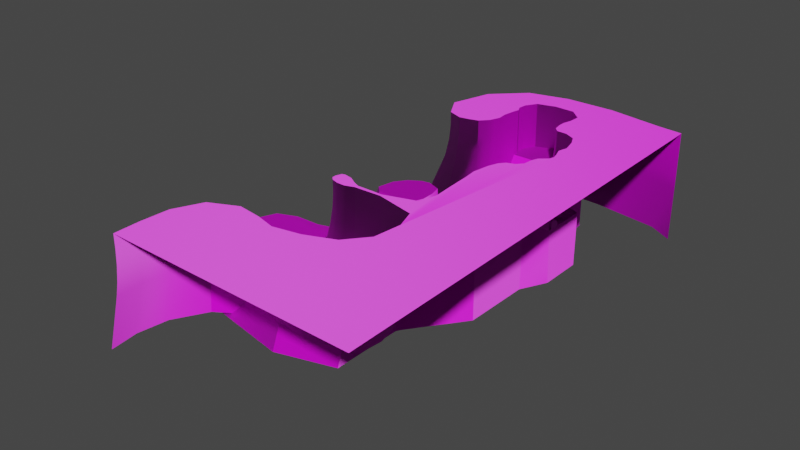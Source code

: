# Source: Whitebox.blend  (saved by Blender 3.6.11; exported with 4.5.12 LTS)
import bpy
from mathutils import Matrix  # noqa: F401  (used for matrix-valued properties, if any)

bpy.ops.wm.read_factory_settings(use_empty=True)
scene = bpy.context.scene
scene.name = 'Scene'

# ---- collections
col_collection = bpy.data.collections.new('Collection'); scene.collection.children.link(col_collection)

# ---- images (referenced by path relative to the original .blend; pixels are not part of the script)
import os
ASSET_DIR = os.environ.get("B2B_ASSET_DIR", "")  # directory of the original .blend (textures are referenced by path, not embedded)
HERE = os.path.dirname(os.path.abspath(__file__))  # packed textures are extracted next to this script under _unpacked/

def load_image(name, relpath, width, height, colorspace="sRGB"):
    """Load a texture the original file referenced (path relative to the .blend, or extracted next to this script)."""
    p = next((c for c in (os.path.join(HERE, relpath), os.path.join(ASSET_DIR, relpath)) if relpath and os.path.exists(c)), "")
    if p:
        img = bpy.data.images.load(p, check_existing=True)
        img.name = name
    else:  # same state as the original file: an image datablock whose file is absent (Cycles renders it pink)
        img = bpy.data.images.new(name, width, height)
        img.source = "FILE"
        img.filepath = "//" + (relpath or name)
    img.colorspace_settings.name = colorspace
    return img
img_diffusecolor_texture = load_image('DiffuseColor_Texture', 'Pavement/color_map.jpg', 1024, 1024, 'sRGB')
img_normalmap_texture = load_image('NormalMap_Texture', 'Pavement/normal_map_opengl.jpg', 1024, 1024, 'Non-Color')

# ---- materials (node trees are filled in below, after node groups)
mat_pavement = bpy.data.materials.new('Pavement')
mat_pavement.use_transparent_shadow = False
mat_pavement.diffuse_color = (1.0, 1.0, 1.0, 1.0)
mat_pavement.roughness = 0.5528

# ---- node groups
ng_auto_smooth = bpy.data.node_groups.new('Auto Smooth', 'GeometryNodeTree')
_s = ng_auto_smooth.interface.new_socket(name='Geometry', in_out='OUTPUT', socket_type='NodeSocketGeometry')
_s = ng_auto_smooth.interface.new_socket(name='Geometry', in_out='INPUT', socket_type='NodeSocketGeometry')
_s = ng_auto_smooth.interface.new_socket(name='Angle', in_out='INPUT', socket_type='NodeSocketFloat')
_s.subtype = 'ANGLE'
_s.min_value = 0.0
_s.max_value = 3.142
ng_auto_smooth.is_modifier = True
_N = ng_auto_smooth.nodes; _L = ng_auto_smooth.links
n0 = _N.new('NodeGroupOutput'); n0.name = 'Group Output'; n0.location = (480, -100)
n1 = _N.new('NodeGroupInput'); n1.name = 'Group Input'; n1.location = (-420, -300)
n2 = _N.new('NodeGroupInput'); n2.name = 'Group Input.001'; n2.location = (-60, -100)
n3 = _N.new('GeometryNodeSetShadeSmooth'); n3.name = 'Set Shade Smooth'; n3.location = (120, -100)
n3.domain = 'EDGE'
n4 = _N.new('GeometryNodeSetShadeSmooth'); n4.name = 'Set Shade Smooth.001'; n4.location = (300, -100)
n5 = _N.new('GeometryNodeInputMeshEdgeAngle'); n5.name = 'Edge Angle'; n5.location = (-420, -220)
n6 = _N.new('GeometryNodeInputEdgeSmooth'); n6.name = 'Is Edge Smooth'; n6.location = (-60, -160)
n7 = _N.new('GeometryNodeInputShadeSmooth'); n7.name = 'Is Face Smooth'; n7.location = (-240, -340)
n8 = _N.new('FunctionNodeBooleanMath'); n8.name = 'Boolean Math'; n8.location = (-60, -220)
n9 = _N.new('FunctionNodeCompare'); n9.name = 'Compare'; n9.location = (-240, -180)
n9.operation = 'LESS_EQUAL'
_L.new(n5.outputs[0], n9.inputs[0])
_L.new(n4.outputs[0], n0.inputs[0])
_L.new(n1.outputs[1], n9.inputs[1])
_L.new(n9.outputs[0], n8.inputs[0])
_L.new(n7.outputs[0], n8.inputs[1])
_L.new(n2.outputs[0], n3.inputs[0])
_L.new(n6.outputs[0], n3.inputs[1])
_L.new(n3.outputs[0], n4.inputs[0])
_L.new(n8.outputs[0], n3.inputs[2])
n0.is_active_output = True

# ---- material node trees
mat_pavement.use_nodes = True; mat_pavement.node_tree.nodes.clear()
_N = mat_pavement.node_tree.nodes; _L = mat_pavement.node_tree.links
n0 = _N.new('ShaderNodeBsdfPrincipled'); n0.name = 'Principled BSDF'; n0.location = (10, 300)
n0.distribution = 'GGX'
n0.subsurface_method = 'RANDOM_WALK_SKIN'
n0.inputs[2].default_value = 0.5528
n0.inputs[3].default_value = 1.45
n0.inputs[27].default_value = (0.0, 0.0, 0.0, 1.0)
n0.inputs[28].default_value = 1.0
n1 = _N.new('ShaderNodeOutputMaterial'); n1.name = 'Material Output'; n1.location = (300, 300)
n2 = _N.new('ShaderNodeNormalMap'); n2.name = 'Normal Map'; n2.location = (-300, -300)
n2.label = 'Normal/Map'
n3 = _N.new('ShaderNodeTexImage'); n3.name = 'Image Texture'; n3.location = (-300, 600)
n3.image = img_diffusecolor_texture
n4 = _N.new('ShaderNodeTexImage'); n4.name = 'Image Texture.001'; n4.location = (-600, -900)
n4.image = img_normalmap_texture
_L.new(n0.outputs[0], n1.inputs[0])
_L.new(n2.outputs[0], n0.inputs[5])
_L.new(n3.outputs[0], n0.inputs[0])
_L.new(n4.outputs[0], n2.inputs[1])
n1.is_active_output = True

# ---- world
world_world = bpy.data.worlds.new('World'); scene.world = world_world
world_world.use_nodes = True; world_world.node_tree.nodes.clear()
_N = world_world.node_tree.nodes; _L = world_world.node_tree.links
n0 = _N.new('ShaderNodeOutputWorld'); n0.name = 'World Output'; n0.location = (300, 300)
n1 = _N.new('ShaderNodeBackground'); n1.name = 'Background'; n1.location = (10, 300)
n1.inputs[0].default_value = (0.05088, 0.05088, 0.05088, 1.0)
_L.new(n1.outputs[0], n0.inputs[0])
n0.is_active_output = True
world_world.color = (0.05088, 0.05088, 0.05088)
world_world.use_sun_shadow = False
world_world.sun_shadow_jitter_overblur = 0.0

# ---- meshes
me_walls = bpy.data.meshes.new('Walls')
me_walls.from_pydata([(-59.25, -182.6, 0.0), (-41.0, -179.3, 0.0), (-12.03, -190.8, 0.0), (-5.38, -216.3, 0.0), (-4.391, -245.1, 0.0), (-14.63, -271.9, 0.0), (-52.83, -278.1, 0.0), (-92.52, -274.2, 0.0), (-108.0, -258.6, 0.0), (-101.3, -222.3, 0.0), (-83.19, -197.6, 0.0), (-21.28, 82.03, 79.9), (-18.28, 96.07, 79.9), (-25.32, 55.79, 79.9), (-23.53, 33.05, 79.9), (-24.7, 108.7, 79.9), (-22.61, 127.7, 79.9), (-7.523, 152.1, 79.9), (32.29, 163.6, 79.9), (76.86, 162.2, 79.9), (102.1, 138.6, 79.9), (101.0, 113.6, 79.9), (95.97, 94.27, 79.9), (95.4, 80.65, 79.9), (99.12, 59.36, 79.9), (108.9, 49.07, 79.9), (131.2, 47.94, 79.9), (154.2, 36.45, 79.9), (164.8, 15.14, 79.9), (172.3, -15.56, 79.9), (167.1, -36.38, 79.9), (173.7, -55.34, 79.9), (177.0, -68.68, 79.9), (173.8, -79.54, 79.9), (156.8, -94.09, 79.9), (151.6, -108.8, 79.9), (149.4, -130.3, 79.9), (137.8, -143.3, 79.9), (120.9, -149.3, 79.9), (110.3, -161.9, 79.9), (102.9, -183.9, 79.9), (97.15, -221.7, 79.9), (101.0, -253.5, 79.9), (103.9, -296.7, 79.9), (108.1, -347.0, 79.9), (98.89, -387.3, 79.9), (29.3, -409.1, 79.9), (-27.13, -409.2, 79.9), (-43.61, -401.8, 79.9), (-59.85, -391.5, 79.9), (-78.84, -387.4, 79.9), (-85.36, -389.7, 79.9), (-89.72, -401.8, 79.9), (-89.1, -411.1, 79.9), (-81.68, -418.5, 79.9), (-67.3, -423.1, 79.9), (-48.61, -423.6, 79.9), (-28.3, -416.6, 79.9), (30.74, -414.7, 79.9), (117.4, -435.6, 79.9), (-31.86, 10.2, 79.9), (-48.4, -7.826, 79.9), (-68.45, -13.62, 79.9), (-90.82, -17.75, 79.9), (-122.4, -5.595, 79.9), (132.7, -479.4, 79.9), (126.1, -541.6, 79.9), (88.47, -587.8, 79.9), (26.89, -612.8, 79.9), (-32.51, -624.2, 79.9), (-75.43, -612.7, 79.9), (-129.6, -605.0, 79.9), (-189.4, -633.2, 79.9), (-216.7, -693.4, 79.9), (-219.6, -755.7, 79.9), (-218.1, -812.7, 79.9), (-150.6, 43.4, 79.9), (-125.2, 132.3, 79.9), (-58.72, 197.4, 79.9), (28.42, 219.9, 79.9), (135.5, 221.6, 79.9), (255.6, 203.5, 79.9), (310.4, 198.4, 79.9), (327.5, -826.8, 79.9)], [], [(0, 10, 9, 8, 7, 6, 5, 4, 3, 2, 1), (47, 48, 49, 50, 51, 52, 53, 54, 55, 56, 57, 58, 59, 65, 66, 67, 68, 69, 70, 71, 72, 73, 74, 75, 83, 82, 81, 80, 79, 78, 77, 76, 64, 63, 62, 61, 60, 14, 13, 11, 12, 15, 16, 17, 18, 19, 20, 21, 22, 23, 24, 25, 26, 27, 28, 29, 30, 31, 32, 33, 34, 35, 36, 37, 38, 39, 40, 41, 42, 43, 44, 45, 46)])
me_walls.polygons.foreach_set('use_smooth', [True] * 2)
_uv = me_walls.uv_layers.new(name='UVMap')
_uv.uv.foreach_set('vector', [0.902, 0.9019, 0.8908, 0.9163, 0.8739, 0.9263, 0.8502, 0.9282, 0.8412, 0.9173, 0.8412, 0.8917, 0.8477, 0.8677, 0.8655, 0.8628, 0.8838, 0.8653, 0.8997, 0.8712, 0.9052, 0.8904, 0.1179, 0.2624, 0.1072, 0.2669, 0.09661, 0.2733, 0.08434, 0.2756, 0.08019, 0.274, 0.07759, 0.2661, 0.07815, 0.2602, 0.08304, 0.2556, 0.09235, 0.2528, 0.1044, 0.2528, 0.1173, 0.2576, 0.1552, 0.2599, 0.2112, 0.2479, 0.2218, 0.22, 0.2186, 0.1799, 0.1952, 0.1496, 0.156, 0.1325, 0.1181, 0.1242, 0.09029, 0.1309, 0.05533, 0.1349, 0.01739, 0.1158, 0.0008436, 0.07665, 1.036e-08, 0.03661, 0.001955, 1.7e-08, 0.3527, -9.563e-10, 0.3247, 0.6585, 0.2894, 0.6609, 0.2119, 0.6705, 0.1432, 0.6676, 0.08753, 0.6517, 0.0459, 0.6088, 0.03106, 0.5512, 0.04997, 0.5202, 0.07048, 0.5129, 0.08479, 0.5159, 0.09758, 0.52, 0.1079, 0.5319, 0.1129, 0.5467, 0.1113, 0.5613, 0.1135, 0.5782, 0.1152, 0.5873, 0.1109, 0.5953, 0.1119, 0.6075, 0.1212, 0.6234, 0.1466, 0.6315, 0.1752, 0.6313, 0.1918, 0.6166, 0.1916, 0.6005, 0.1887, 0.588, 0.1885, 0.5792, 0.1913, 0.5656, 0.1977, 0.5592, 0.2121, 0.5588, 0.227, 0.5518, 0.2342, 0.5383, 0.2395, 0.5187, 0.2365, 0.5052, 0.2411, 0.4932, 0.2435, 0.4847, 0.2415, 0.4776, 0.2309, 0.468, 0.2278, 0.4584, 0.2267, 0.4446, 0.2195, 0.436, 0.2087, 0.4319, 0.2021, 0.4236, 0.1978, 0.4094, 0.1947, 0.385, 0.1977, 0.3646, 0.2002, 0.3369, 0.2038, 0.3047, 0.1985, 0.2786, 0.1542, 0.2634])
me_walls.materials.append(mat_pavement)
me_walls.update()
me_floor = bpy.data.meshes.new('Floor')
me_floor.from_pydata([(39.61, -593.0, -70.96), (88.56, -30.11, -62.18), (40.02, -476.6, -70.96), (44.2, -468.2, -41.3), (128.5, -352.6, -46.62), (107.5, -46.34, -62.18), (21.47, -343.6, -59.49), (110.2, -48.44, -65.11), (41.14, -286.3, -47.94), (95.26, -45.76, -62.19), (92.5, -48.2, -65.13), (54.08, -145.2, -75.36), (86.35, -44.99, -71.79), (54.08, -144.6, -66.53), (34.51, -152.3, -75.2), (110.8, -37.12, -62.15), (101.2, -27.19, -62.15), (35.08, -153.4, -48.99), (31.59, -167.5, -48.62), (100.1, -52.52, -65.12), (102.3, -49.76, -62.18), (16.23, -144.5, -66.61), (15.96, -144.6, -75.08), (4.374, -149.5, -75.28), (3.978, -149.0, -62.18), (106.8, -106.3, -62.18), (100.2, -123.3, -75.07), (103.9, -13.05, -74.95), (88.19, -13.51, -75.1), (27.48, -118.4, -75.19), (27.53, -97.23, -75.2), (82.06, 0.4089, -66.71), (102.5, -120.7, -71.79), (15.76, -123.6, -75.14), (4.412, -130.4, -75.29), (127.8, -116.4, -62.15), (6.17, -118.5, -75.25), (119.7, -105.2, -62.15), (6.145, -97.4, -75.24), (79.67, 32.97, -21.21), (74.9, 117.3, -20.96), (-68.31, 117.3, -20.91), (-72.07, 32.82, -21.5), (-28.09, -467.3, -41.77), (109.9, -84.73, -54.19), (-14.25, -343.8, -59.55), (119.9, -106.8, -54.49), (141.8, -81.12, -54.2), (4.335, -351.2, -59.52), (-17.92, -349.0, -41.93), (148.1, -84.38, -61.2), (-31.78, -286.5, -48.07), (132.4, -113.8, -61.73), (-28.36, -349.1, -41.91), (126.3, -110.3, -54.6), (118.7, -68.29, -63.46), (-28.94, -254.4, -46.6), (114.3, -76.68, -54.2), (-54.27, -262.4, -45.91), (126.8, -72.98, -54.21), (-55.31, -322.5, -60.2), (106.5, -90.91, -61.05), (109.6, -101.5, -63.03), (-15.46, -167.7, -75.11), (-15.15, -157.1, -75.22), (-15.12, -167.8, -55.06), (-14.91, -157.3, -55.34), (118.7, -78.62, -65.39), (-21.49, -159.5, -75.14), (146.5, -59.06, -65.59), (-21.38, -138.4, -75.22), (105.3, -35.55, -65.39), (-28.96, -168.3, -47.96), (108.1, -25.89, -69.99), (-29.51, -231.2, -74.93), (-29.19, -168.1, -75.21), (149.7, -49.27, -65.66), (106.4, -74.72, -65.4), (-54.99, -231.3, -74.89), (97.95, -58.37, -65.4), (-42.6, -159.4, -75.18), (-17.05, -130.2, -75.18), (-55.05, -111.9, -75.04), (-71.93, -14.6, -75.02), (128.1, -81.69, -69.9), (-146.8, -544.5, -70.96), (94.66, -67.36, -72.71), (-157.2, -442.5, -97.9), (-179.0, -429.3, -98.06), (95.96, -64.08, -68.18), (100.5, -72.95, -68.18), (-185.0, -424.9, -97.86), (-183.6, -426.9, -70.96), (97.05, -71.97, -72.71), (-186.2, -426.9, -70.96), (-157.4, -320.5, -85.39), (-184.2, -332.9, -92.46), (-196.2, -349.4, -101.1), (-295.0, -493.0, -75.77), (-299.1, -428.3, -70.96), (-302.3, -482.1, -70.96), (-301.3, -431.2, -70.96), (-304.7, -490.1, -114.3), (-306.8, -425.1, -114.5), (-306.4, -489.2, -81.9), (-304.6, -482.6, -73.3), (-304.6, -432.1, -73.13), (-277.6, -349.2, -115.1), (-67.6, 0.2132, -66.63), (-160.4, -448.9, -70.96), (159.1, -148.5, -65.48), (159.0, -141.3, -65.28), (158.2, -141.5, -65.8), (159.2, -141.0, -56.52), (130.1, -199.0, -36.84), (157.9, -149.7, -37.43), (159.1, -119.5, -65.49), (159.1, -43.25, -65.37), (159.4, -119.5, -56.35), (158.2, -140.7, -49.44), (-57.27, -467.3, -61.8), (-65.66, -321.1, -68.5), (-100.1, -316.6, -77.16), (-156.1, -347.9, -95.08), (-98.42, -350.1, -86.1), (-64.02, -349.7, -67.19), (-399.0, -412.3, -115.1), (-336.3, -350.1, -115.1), (-380.6, -368.2, -115.1), (-280.3, -592.7, -103.2), (-399.0, -473.2, -115.1), (-364.2, -557.6, -111.6), (-83.06, -630.7, -70.96), (-14.07, -131.6, -62.19), (-16.68, -130.1, -65.12), (-3.511, -130.7, -62.21), (-1.406, -128.3, -65.14), (3.937, -143.5, -62.19), (4.225, -130.4, -71.8), (-11.75, -149.3, -75.23), (-17.3, -143.6, -75.14), (-16.68, -143.3, -62.15), (-11.02, -149.0, -62.15), (-33.17, -138.6, -57.74), (-42.26, -150.4, -57.92), (-21.92, -154.8, -57.74), (-21.83, -159.3, -62.06), (-42.39, -159.3, -62.39), (-42.29, -154.9, -57.99), (-21.67, -138.6, -63.46), (-27.53, -138.6, -57.75), (-21.85, -144.3, -57.75), (-42.65, -143.2, -75.22), (-37.88, -138.4, -75.23), (-37.52, -138.6, -61.97), (-42.36, -143.3, -63.19), (16.2, -128.0, -66.64), (15.98, -123.7, -70.78), (54.07, -123.7, -66.53), (54.07, -125.8, -66.53), (18.26, -125.9, -66.64), (18.15, -123.8, -68.72), (27.47, -97.27, -74.86), (26.91, -101.5, -71.09), (6.164, -97.42, -74.95), (6.48, -113.9, -71.08), (8.534, -118.3, -73.14), (8.776, -116.1, -71.06), (27.49, -112.6, -75.19), (19.01, -116.1, -71.06), (20.32, -118.3, -73.14), (26.9, -105.6, -71.08), (6.455, -107.6, -71.11), (12.55, -101.5, -71.13), (15.8, -92.67, -75.22), (15.79, -92.7, -74.91), (18.7, -96.82, -71.11), (-8.373, -125.5, -65.13), (-9.954, -128.1, -62.2), (-9.086, -124.8, -75.21), (54.07, -144.5, -63.88), (54.07, -123.7, -63.86), (2.698, -286.4, -48.01), (58.75, -131.7, -58.71), (56.6, -144.3, -61.09), (61.94, -144.1, -58.42), (58.75, -141.0, -58.72), (158.7, -119.9, -58.42), (158.2, -126.9, -49.38), (65.49, -124.8, -58.07), (63.07, -123.4, -59.7), (29.53, -346.7, -48.62), (8.81, -361.0, -41.98), (6.868, -356.4, -45.34), (-29.42, -124.1, -74.11), (-28.81, -123.5, -67.53), (-14.09, -120.1, -74.13), (-20.33, -96.07, -74.02), (-20.99, -99.82, -67.52), (-20.1, -96.46, -70.46), (-16.88, -111.3, -67.54), (-13.58, -113.0, -70.47), (-14.59, -120.0, -72.91), (-39.61, -112.4, -74.4), (-35.37, -99.87, -73.98), (-30.78, -100.3, -67.5), (-36.31, -112.9, -67.5), (-12.47, -104.3, -70.47), (-15.85, -103.3, -67.53), (-12.0, -103.3, -74.05), (-11.02, -121.7, -75.2), (-8.7, -103.8, -75.19), (-19.24, -91.3, -75.04), (-38.73, -97.54, -75.06), (-42.48, -109.3, -75.08), (-38.61, -123.0, -75.14), (-32.5, -129.4, -75.19), (-18.58, -125.4, -75.2), (110.9, -121.5, -62.19), (110.4, -121.5, -62.56), (127.0, -120.8, -63.56), (126.9, -120.8, -63.34), (125.4, -121.0, -62.16), (103.6, -121.6, -70.45), (104.5, -121.1, -69.17), (127.7, -121.1, -69.43), (127.7, -121.5, -70.61), (127.6, -120.4, -67.61), (105.2, -123.0, -74.26), (106.9, -121.6, -66.01), (107.9, -121.6, -64.62), (127.3, -120.8, -65.81), (107.9, -26.28, -71.0), (118.9, -29.94, -69.79), (118.1, -29.01, -70.07), (108.0, -25.83, -71.13), (102.3, -120.7, -74.73), (102.4, -120.3, -74.7), (115.2, -102.9, -72.61), (114.2, -104.2, -72.76), (126.6, -108.6, -70.76), (124.0, -104.8, -71.17), (120.8, -105.0, -71.69), (129.5, -114.0, -70.3), (128.2, -119.5, -70.51), (132.4, -113.9, -69.82), (148.3, -84.3, -67.19), (146.1, -60.95, -67.52), (144.8, -65.03, -67.74), (134.5, -76.69, -69.43), (128.2, -111.6, -70.5), (86.2, -45.01, -74.23), (88.87, -24.19, -73.23), (94.59, -67.37, -73.94), (96.99, -71.98, -73.8), (106.3, -91.15, -73.3), (107.9, -100.4, -73.4), (108.5, -29.35, -71.03), (107.3, -28.1, -71.13), (100.6, -53.12, -72.75), (99.42, -52.45, -72.87), (107.2, -49.75, -71.85), (102.3, -26.88, -71.7), (105.5, -26.14, -71.28), (128.1, -81.7, -70.35), (109.4, -101.6, -73.26), (113.8, -77.24, -71.94), (112.2, -34.41, -70.75), (111.8, -39.45, -70.96), (130.1, -80.67, -70.08), (134.1, -76.48, -69.47), (150.3, -47.44, -66.57), (118.7, -68.07, -71.05), (110.5, -48.41, -71.4), (109.2, -100.9, -73.26), (100.1, -52.54, -65.4), (100.4, -52.4, -65.4), (110.3, -48.44, -65.42), (107.0, -29.54, -68.26), (109.4, -32.66, -67.25), (111.4, -35.86, -66.14), (99.86, -52.41, -65.4), (111.2, -37.39, -65.43), (110.3, -47.97, -65.42), (121.7, -107.9, -62.15), (117.0, -105.4, -62.16), (127.0, -110.9, -68.2), (109.5, -101.6, -72.02), (116.7, -105.4, -68.94), (118.7, -68.23, -65.46), (113.9, -77.11, -65.4), (127.0, -72.76, -65.45), (-82.23, -278.8, -57.38), (-110.2, -295.2, -68.86), (-92.53, -467.2, -80.47), (-53.62, -476.5, -70.96), (-6.798, -476.6, -70.96)], [], [(106, 101, 99), (58, 53, 49, 51, 56), (66, 17, 14, 64), (24, 23, 34, 138, 137), (92, 94, 99, 101, 100, 85, 132, 0, 2, 296, 295, 294, 109), (45, 48, 182, 51), (100, 98, 85), (21, 156, 157, 33, 22), (94, 92, 88, 91), (42, 39, 40, 41), (85, 98, 104, 102), (36, 166, 167, 165), (154, 143, 150, 149, 70, 153), (100, 101, 106, 105), (106, 99, 103), (147, 80, 68, 146), (133, 141, 142, 24, 137, 135, 178), (42, 108, 31, 39), (65, 66, 64, 63), (177, 179, 81, 134), (49, 45, 51), (49, 53, 125, 120, 43, 3, 191, 192), (83, 28, 31, 108), (191, 8, 6), (29, 36, 33, 26), (105, 104, 98, 100), (74, 78, 58, 56), (143, 144, 148, 145, 151, 150), (48, 6, 8, 182), (175, 162, 30, 174), (14, 17, 115, 110), (72, 18, 65, 63, 75), (156, 160, 161, 157), (134, 141, 133), (106, 103, 102, 104, 105), (99, 94, 91, 103), (228, 26, 33, 157, 161, 158, 181, 190, 187, 116, 226, 225, 227, 231, 220, 221, 222, 218, 219, 230, 229, 224, 223), (180, 13, 11, 111, 113, 119, 185, 184), (112, 111, 11), (58, 60, 53), (75, 74, 56, 72), (193, 49, 192), (88, 92, 109, 87), (18, 72, 56, 51, 182, 8), (18, 17, 66, 65), (191, 3, 4), (125, 121, 122, 124), (124, 122, 95, 123), (95, 96, 123), (120, 125, 124, 294), (294, 124, 123, 87), (121, 125, 53, 60), (97, 91, 88, 87, 123), (128, 126, 103), (17, 18, 8, 191, 4, 114, 115), (178, 135, 136, 177), (136, 135, 137, 138), (139, 142, 141, 140), (139, 23, 24, 142), (147, 146, 145, 148), (143, 154, 155, 144), (150, 151, 149), (151, 145, 146, 68, 70, 149), (152, 155, 154, 153), (155, 152, 80, 147, 148, 144), (187, 188, 116), (119, 113, 118, 188), (118, 116, 188), (158, 161, 160, 159), (156, 21, 13, 159, 160), (172, 165, 167, 169, 171, 163, 176, 173), (175, 164, 173, 176), (162, 163, 171, 168, 30), (169, 167, 166, 170), (168, 171, 169, 170), (170, 29, 168), (36, 29, 170, 166), (164, 172, 173), (164, 38, 36, 165, 172), (162, 175, 176, 163), (164, 175, 174, 38), (133, 178, 177, 134), (138, 34, 179, 177, 136), (140, 141, 134, 81), (68, 63, 64, 139, 140, 70), (189, 190, 181, 183), (181, 158, 159, 13, 180), (186, 184, 185), (183, 181, 180, 184, 186), (189, 188, 187, 190), (189, 183, 186, 185, 119, 188), (193, 192, 191), (193, 191, 6, 48), (45, 49, 193, 48), (96, 97, 123), (103, 91, 97, 107), (127, 103, 107), (127, 128, 103), (102, 103, 126, 130), (130, 131, 102), (102, 131, 129), (85, 129, 132), (102, 129, 85), (202, 195, 194, 196), (198, 205, 206, 195, 200, 208), (207, 209, 197, 199), (205, 198, 199), (208, 200, 201, 207), (201, 200, 195, 202), (203, 206, 205, 204), (203, 194, 195, 206), (198, 208, 207, 199), (202, 196, 209, 207, 201), (204, 205, 199, 197), (83, 82, 78, 74, 75, 63, 68, 80, 152, 153, 216, 215, 214, 213, 212), (209, 196, 210), (194, 217, 196), (215, 216, 194), (203, 214, 215), (214, 203, 204), (213, 204, 197), (212, 197, 209), (209, 210, 211), (196, 217, 210), (194, 216, 217), (203, 215, 194), (213, 214, 204), (213, 197, 212), (212, 209, 211), (251, 12, 1, 252), (20, 5, 15, 16, 1, 9), (277, 7, 19, 275, 276), (276, 275, 259, 261, 273, 277), (5, 7, 15), (20, 9, 10, 19), (10, 9, 1, 12), (263, 16, 15, 280, 279, 278, 258), (280, 267, 257, 258, 278, 279), (1, 16, 263, 262, 252), (5, 20, 19, 7), (19, 10, 12, 251, 260, 281, 275), (259, 275, 281, 260), (15, 7, 277, 283, 282, 280), (277, 273, 268, 267, 280, 282, 283), (32, 25, 256, 237, 236), (222, 35, 284, 285, 25, 218), (284, 37, 285), (221, 35, 222), (219, 218, 25, 32, 223, 224, 229, 230), (35, 243, 250, 286, 284), (240, 241, 37, 284, 286, 250), (287, 274, 256, 25, 285, 288), (285, 37, 241, 242, 238, 274, 287, 288), (223, 32, 236, 228), (243, 35, 221, 220, 231, 227, 225, 226, 244), (266, 255, 61, 44, 57, 55, 289, 290), (272, 266, 290, 289), (246, 50, 52, 245), (57, 44, 46, 54, 47, 59), (52, 50, 47, 54), (44, 61, 62, 46), (57, 59, 55), (55, 59, 47, 50, 246, 249, 270, 291, 289), (270, 272, 289, 291), (274, 287, 62, 61, 255), (287, 274, 265), (245, 52, 54, 46, 62, 287, 288, 285, 284, 286, 250), (287, 265, 239, 250, 286, 284, 285, 288), (264, 84, 67, 290, 266), (290, 77, 90, 93, 254, 266), (234, 235, 73), (289, 290, 67, 291), (281, 79, 77, 290, 289, 291, 69, 76, 282, 283, 277, 276, 275), (281, 275, 276, 277, 283, 282, 71), (76, 271, 233, 234, 73, 278, 279, 280, 282), (279, 278, 71, 282, 280), (291, 67, 84, 269, 270), (248, 69, 291, 270), (84, 264, 269), (76, 69, 248, 247, 271), (278, 73, 235, 232, 258), (253, 86, 89, 79, 281, 260), (281, 71, 278, 258, 260), (89, 90, 77, 79), (90, 89, 86, 93), (254, 93, 86, 253), (293, 95, 122), (58, 292, 121), (292, 293, 122, 121), (60, 58, 121), (294, 87, 109), (120, 294, 295), (43, 296, 2, 3), (120, 295, 296, 43), (115, 114, 110), (118, 113, 111, 116), (13, 21, 22, 11), (111, 11, 22, 33, 36, 38, 174, 30, 168, 29, 26, 228, 236, 237, 256, 274, 255, 266, 254, 253, 260, 251, 252, 262, 263, 258, 232, 235, 234, 233, 271, 247, 248, 270, 249, 246, 245, 250, 243, 244, 226, 116, 117, 27, 28, 83, 212, 211, 210, 217, 216, 153, 70, 140, 81, 179, 34, 23, 139, 64, 14, 110)])
me_floor.polygons.foreach_set('use_smooth', [True] * 198)
_uv = me_floor.uv_layers.new(name='UVMap')
_uv.uv.foreach_set('vector', [-3.204, 9.187, -3.16, 9.211, -3.155, 9.267, 6.209, 4.645, 4.774, 3.973, 4.802, 3.792, 5.847, 4.197, 6.411, 4.228, 0.293, 0.1279, 0.2296, 0.2258, 0.2379, 0.2597, 0.3106, 0.2008, 8.7, 1.231, 8.47, 1.24, 8.47, 0.9081, 8.531, 0.909, 8.7, 1.135, 3.018, 6.486, 3.011, 6.532, 2.702, 8.483, 2.646, 8.514, 1.762, 8.401, 1.073, 5.55, -0.2599, 4.228, 0.7018, 2.2, 2.719, 2.489, 2.602, 3.3, 2.486, 4.11, 2.542, 4.816, 2.694, 6.029, 4.891, 3.757, 4.81, 3.416, 5.935, 3.6, 5.847, 4.197, 1.762, 8.401, 1.589, 8.252, 1.073, 5.55, -0.3057, 7.487, -0.305, 7.772, -0.3772, 7.846, -0.4537, 7.849, -0.4537, 7.488, 7.759, -3.29, 7.765, -3.334, 8.239, -3.384, 8.231, -3.261, 3.235, 1.179, 3.235, -1.475, 4.712, -1.392, 4.713, 1.113, -1.559, 5.163, -0.9508, 7.748, -1.002, 7.968, -1.559, 8.067, -6.722, 7.34, -6.765, 7.341, -6.774, 7.302, -6.738, 7.259, 4.998, 1.003, 5.067, 0.93, 5.161, 0.9301, 5.262, 1.029, 5.275, 1.234, 5.002, 1.234, 1.762, 8.401, 2.646, 8.514, 2.622, 8.57, 1.747, 8.441, -3.204, 9.187, -3.155, 9.267, -3.928, 9.315, -4.725, 9.082, -4.947, 9.088, -4.947, 8.719, -4.719, 8.723, 7.834, 0.9467, 7.879, 1.153, 7.779, 1.251, 7.517, 1.251, 7.518, 1.154, 7.65, 0.9318, 7.763, 0.8853, 3.235, 1.249, 2.38, 1.139, 2.374, -1.475, 3.235, -1.402, 0.3563, 0.03004, 0.293, 0.1279, 0.3106, 0.2008, 0.3833, 0.1418, -4.3, 8.723, -4.123, 8.719, -4.113, 8.835, -4.289, 8.827, 7.174, -0.556, 7.475, -0.4306, 7.174, 0.5005, 4.802, 3.792, 4.774, 3.973, 4.658, 4.61, 2.642, 4.189, 2.727, 3.667, 2.894, 2.413, 4.958, 2.982, 4.662, 3.299, -5.502, 5.419, -8.295, 5.622, -8.216, 5.367, -5.606, 5.163, 7.174, -0.5696, 7.381, -1.625, 7.381, -0.556, -7.094, 7.369, -6.722, 7.34, -6.882, 7.443, -8.355, 7.555, -0.8483, 7.908, -1.002, 7.968, -0.9508, 7.748, -0.8159, 7.861, -2.743, 8.761, -3.155, 8.848, -3.116, 8.247, -2.743, 8.2, 8.47, 1.083, 8.264, 1.243, 8.185, 1.244, 8.185, 0.887, 8.369, 0.8853, 8.469, 0.9842, 4.81, 3.416, 4.984, 3.139, 6.033, 2.934, 5.935, 3.6, 7.452, -1.389, 7.456, -1.608, 7.462, -1.609, 7.457, -1.389, 0.2379, 0.2597, 0.2296, 0.2258, 0.1663, 0.3236, 0.1652, 0.3187, 6.985, 0.229, 6.985, 1.228, 6.864, 0.4626, 6.516, 0.4772, 6.512, 0.2524, -0.305, 7.772, -0.3009, 7.813, -0.3372, 7.851, -0.3772, 7.846, -4.289, 8.827, -4.35, 9.055, -4.346, 8.844, -3.204, 9.187, -3.928, 9.315, -3.922, 8.2, -3.361, 8.2, -3.208, 8.315, 7.517, -1.443, 7.759, -3.29, 8.231, -3.261, 8.26, -1.237, 5.348, -0.5553, 5.354, -0.4744, 5.213, 0.916, 5.138, 0.9075, 5.105, 0.8696, 5.128, 0.2757, 5.081, 0.2732, 5.025, 0.1225, 5.169, -1.434, 5.293, -1.432, 5.325, -0.9206, 5.306, -0.9204, 5.276, -0.9165, 5.243, -0.9148, 5.203, -0.9118, 5.199, -0.9115, 5.176, -0.8875, 5.152, -0.6517, 5.157, -0.6439, 5.188, -0.6008, 5.211, -0.5829, 5.263, -0.5372, 5.282, -0.5249, 4.916, 0.3619, 4.87, 0.3666, 4.716, 0.3822, 4.721, -1.458, 4.873, -1.475, 4.998, -1.471, 4.998, 0.2154, 4.96, 0.3129, 4.713, -1.442, 4.721, -1.458, 4.716, 0.3822, 6.209, 4.645, 5.156, 4.522, 4.774, 3.973, 8.713, 2.758, 8.699, 1.668, 9.187, 1.252, 9.187, 2.739, 8.537, -1.683, 8.578, -2.138, 8.607, -1.628, 8.239, -3.384, 7.765, -3.334, 7.776, -3.844, 8.26, -3.82, 8.067, 3.403, 7.901, 4.448, 6.411, 4.228, 5.847, 4.197, 5.935, 3.6, 6.033, 2.934, 8.067, 3.403, 8.321, 3.379, 8.123, 4.239, 7.941, 4.216, 4.958, 2.982, 2.894, 2.413, 5.106, 1.252, 4.658, 4.61, 5.148, 4.712, 5.134, 5.327, 4.553, 5.22, 4.553, 5.22, 5.134, 5.327, 4.918, 6.316, 4.441, 6.233, 4.918, 6.316, 4.632, 6.755, 4.441, 6.233, 2.642, 4.189, 4.658, 4.61, 4.553, 5.22, 2.542, 4.816, 2.542, 4.816, 4.553, 5.22, 4.441, 6.233, 2.797, 6.013, 5.148, 4.712, 4.658, 4.61, 4.774, 3.973, 5.156, 4.522, 4.31, 6.928, 3.033, 6.538, 2.97, 6.424, 2.797, 6.013, 4.441, 6.233, 3.512, 10.08, 2.701, 10.29, 2.711, 8.66, 8.321, 3.379, 8.067, 3.403, 6.033, 2.934, 4.958, 2.982, 5.106, 1.252, 7.776, 1.608, 8.699, 1.252, -1.558, 8.98, -1.559, 8.858, -1.501, 8.837, -1.5, 8.969, 8.653, 0.8853, 8.706, 0.9315, 8.7, 1.135, 8.531, 0.909, 8.844, -1.637, 8.615, -1.63, 8.607, -1.736, 8.834, -1.741, 8.844, -1.637, 8.835, -1.355, 8.607, -1.368, 8.615, -1.63, -4.725, 9.082, -4.719, 8.723, -4.635, 8.73, -4.639, 9.085, -5.18, 9.103, -5.262, 9.092, -5.292, 8.996, -5.199, 8.872, 5.161, 0.9301, 5.287, 0.916, 5.262, 1.029, 8.185, 0.9888, 8.184, 1.171, 8.108, 1.248, 7.879, 1.252, 7.879, 0.8853, 8.085, 0.8882, -5.502, 8.998, -5.292, 8.996, -5.262, 9.092, -5.494, 9.095, -5.292, 8.996, -5.502, 8.998, -5.499, 8.719, -5.276, 8.719, -5.2, 8.794, -5.199, 8.872, 5.354, -1.28, 5.4, -1.475, 5.4, -1.165, -0.02315, -0.4404, 0.1015, -0.4444, 0.0965, -0.071, -0.02579, -0.2024, 5.355, 1.082, 5.287, 1.226, 5.287, 0.916, -1.193, 8.067, -1.195, 8.698, -1.231, 8.694, -1.229, 8.067, -1.267, 8.73, -1.556, 8.729, -1.559, 8.067, -1.229, 8.067, -1.231, 8.694, -6.746, 7.149, -6.738, 7.259, -6.774, 7.302, -6.953, 7.315, -7.105, 7.143, -7.111, 7.071, -6.974, 6.978, -6.86, 7.05, -6.925, 6.904, -6.751, 6.973, -6.86, 7.05, -6.974, 6.978, 6.991, 0.2297, 7.057, 0.3038, 7.057, 0.3756, 6.985, 0.4958, 6.985, 0.229, 7.413, 0.7043, 7.413, 0.8831, 7.372, 0.885, 7.372, 0.6792, -7.102, 7.267, -7.105, 7.143, -6.953, 7.315, -6.971, 7.356, -6.971, 7.356, -7.094, 7.369, -7.102, 7.267, 7.336, 0.9266, 7.336, 0.5543, 7.372, 0.6792, 7.372, 0.885, -6.751, 6.973, -6.746, 7.149, -6.86, 7.05, 7.386, -0.8932, 7.381, -0.8928, 7.381, -1.256, 7.454, -1.177, 7.453, -1.069, 7.456, -1.608, 7.452, -1.389, 7.381, -1.462, 7.381, -1.625, 7.431, -1.257, 7.452, -1.389, 7.457, -1.389, 7.436, -1.256, -4.346, 8.844, -4.35, 8.772, -4.3, 8.723, -4.289, 8.827, -1.385, 8.732, -1.324, 8.73, -1.324, 8.985, -1.5, 8.969, -1.501, 8.837, -4.123, 9.067, -4.35, 9.055, -4.289, 8.827, -4.113, 8.835, -6.184, 8.018, -6.278, 8.169, -6.297, 7.985, -6.367, 7.854, -6.278, 7.746, -6.214, 7.65, -0.4778, 6.789, -0.4537, 6.832, -0.4543, 6.994, -0.5958, 6.912, -0.4072, 8.21, -0.4537, 8.211, -0.4537, 8.175, -0.4537, 7.851, -0.4075, 7.851, -0.758, 6.918, -0.8159, 6.96, -0.8142, 6.864, -0.3085, 8.083, -0.4072, 8.21, -0.4075, 7.851, -0.3541, 7.86, -0.3087, 7.923, 4.998, 0.07335, 4.998, -1.475, 5.169, -1.434, 5.025, 0.1225, -0.4778, 6.789, -0.5958, 6.912, -0.758, 6.918, -0.8142, 6.864, -0.8159, 5.171, -0.5759, 5.163, 4.735, 3.347, 4.662, 3.299, 4.958, 2.982, 8.537, -1.683, 8.456, -1.36, 8.26, -1.502, 8.278, -1.743, 8.26, -2.093, 8.578, -2.138, 8.537, -1.683, 8.278, -1.743, 4.632, 6.755, 4.31, 6.928, 4.441, 6.233, 2.711, 8.66, 3.033, 6.538, 4.31, 6.928, 4.101, 8.348, 3.936, 9.364, 2.711, 8.66, 4.101, 8.348, 3.936, 9.364, 3.512, 10.08, 2.711, 8.66, 1.592, 8.459, 2.711, 8.66, 2.701, 10.29, 1.647, 10.13, 1.647, 10.13, 0.2734, 9.315, 1.592, 8.459, 1.592, 8.459, 0.2734, 9.315, -0.1173, 7.765, 1.073, 5.55, -0.1173, 7.765, -0.2599, 4.228, 1.592, 8.459, -0.1173, 7.765, 1.073, 5.55, -0.385, 7.029, -0.4456, 6.778, -0.3292, 6.779, -0.3647, 7.04, 6.283, 0.9198, 6.333, 1.084, 6.156, 1.249, 5.938, 1.187, 6.069, 0.9194, 6.195, 0.8556, 6.41, 1.212, 6.345, 1.215, 6.333, 1.036, 6.395, 1.041, 6.333, 1.084, 6.283, 0.9198, 6.333, 0.8886, 6.195, 0.8556, 6.069, 0.9194, 6.022, 0.8774, 6.158, 0.8086, 6.022, 0.8774, 6.069, 0.9194, 5.938, 1.187, 5.911, 0.9377, 7.507, -0.6536, 7.381, -0.6581, 7.381, -0.8928, 7.502, -0.8832, -0.3292, 6.586, -0.3292, 6.779, -0.4456, 6.778, -0.4537, 6.633, 6.454, 1.044, 6.46, 1.15, 6.41, 1.212, 6.395, 1.041, 5.375, -0.8693, 5.354, -0.8695, 5.354, -1.165, 5.417, -1.147, 5.417, -0.9943, 6.349, 0.8086, 6.46, 0.8848, 6.395, 1.041, 6.333, 1.036, -5.502, 5.419, -5.663, 7.141, -5.502, 9.225, -5.946, 9.258, -6.038, 8.158, -6.278, 8.169, -6.184, 8.018, -5.816, 7.987, -5.837, 7.705, -5.926, 7.628, -6.033, 7.477, -5.935, 7.357, -5.886, 7.112, -5.968, 6.913, -6.316, 6.831, -6.427, 7.051, -6.367, 7.34, -6.418, 7.372, -6.095, 7.389, -6.281, 7.428, -6.367, 7.34, -5.935, 7.357, -6.033, 7.477, -6.095, 7.389, -5.933, 7.171, -5.886, 7.112, -5.935, 7.357, -5.886, 7.112, -5.933, 7.171, -6.024, 6.957, -5.968, 6.913, -6.024, 6.957, -6.291, 6.912, -6.316, 6.831, -6.291, 6.912, -6.427, 7.051, -6.427, 7.051, -6.418, 7.372, -6.483, 7.064, -6.367, 7.34, -6.281, 7.428, -6.418, 7.372, -6.095, 7.389, -6.033, 7.477, -6.281, 7.428, -5.933, 7.171, -5.935, 7.357, -6.095, 7.389, -5.968, 6.913, -5.886, 7.112, -6.024, 6.957, -5.968, 6.913, -6.291, 6.912, -6.316, 6.831, -6.316, 6.831, -6.427, 7.051, -6.483, 7.064, 8.833, -1.77, 8.79, -1.773, 8.635, -2.043, 8.833, -2.138, -1.818, 9.037, -1.919, 8.997, -2.009, 8.851, -1.88, 8.646, -1.653, 8.651, -1.712, 8.943, -0.351, 7.041, -0.3458, 7.04, -0.3205, 7.211, -0.3254, 7.212, -0.326, 7.207, -0.326, 7.207, -0.3254, 7.212, -0.4537, 7.228, -0.4529, 7.115, -0.4537, 7.058, -0.351, 7.041, -1.919, 8.997, -1.956, 9.044, -2.009, 8.851, -1.818, 9.037, -1.712, 8.943, -1.653, 8.976, -1.767, 9.077, 8.66, -1.741, 8.607, -1.794, 8.635, -2.043, 8.79, -1.773, -1.816, 8.359, -1.984, 8.416, -1.987, 8.2, -1.915, 8.2, -1.892, 8.252, -1.873, 8.311, -1.82, 8.317, -1.915, 8.2, -1.831, 8.2, -1.822, 8.291, -1.82, 8.317, -1.873, 8.311, -1.892, 8.252, -2.009, 8.607, -1.984, 8.416, -1.816, 8.359, -1.816, 8.408, -1.805, 8.646, -0.2814, 7.079, -0.2716, 7.165, -0.3205, 7.211, -0.3458, 7.04, -0.3205, 7.211, -0.2847, 7.344, -0.3695, 7.476, -0.4104, 7.487, -0.4501, 7.25, -0.3243, 7.216, -0.3254, 7.212, -0.4537, 7.228, -0.3254, 7.212, -0.3243, 7.216, -0.4501, 7.25, 7.489, 0.9698, 7.446, 1.17, 7.44, 1.17, 7.44, 1.162, 7.431, 0.9762, 7.418, 0.9498, 7.44, 1.17, 7.336, 1.174, 7.336, 1.015, 7.336, 0.9266, 7.418, 0.9498, 7.431, 0.9762, 7.44, 1.162, -4.999, 9.083, -5.149, 8.81, -4.947, 8.719, -4.947, 9.079, -4.947, 9.088, -4.634, 8.768, -4.557, 8.719, -4.401, 8.813, -4.35, 8.891, -4.35, 9.07, -4.621, 9.022, -4.401, 8.813, -4.35, 8.844, -4.35, 8.891, -4.635, 8.742, -4.557, 8.719, -4.634, 8.768, -5.173, 9.06, -5.18, 9.059, -5.149, 8.81, -4.999, 9.083, -5.025, 9.092, -5.048, 9.08, -5.108, 9.077, -5.133, 9.072, -1.773, 8.2, -1.624, 8.2, -1.62, 8.235, -1.661, 8.256, -1.773, 8.35, -1.614, 8.279, -1.607, 8.345, -1.773, 8.399, -1.773, 8.35, -1.661, 8.256, -1.62, 8.235, -1.621, 8.604, -1.599, 8.615, -1.599, 8.639, -1.805, 8.604, -1.78, 8.441, -1.664, 8.457, -1.78, 8.441, -1.773, 8.399, -1.607, 8.345, -1.606, 8.397, -1.6, 8.503, -1.599, 8.615, -1.621, 8.604, -1.664, 8.457, 3.259, 1.179, 3.281, 1.199, 3.288, 1.25, 3.235, 1.25, 4.733, 1.19, 4.773, 1.045, 4.853, 1.063, 4.853, 1.067, 4.853, 1.106, 4.847, 1.138, 4.859, 1.17, 4.868, 1.19, 4.831, 1.19, 7.026, 1.056, 6.985, 0.795, 7.199, 0.7935, 7.326, 0.9065, 7.336, 1.058, 7.185, 1.221, 7.15, 1.222, 7.14, 1.055, 7.053, 1.228, 7.026, 1.056, 7.14, 1.055, 7.15, 1.222, -2.047, 8.751, -2.152, 8.749, -2.15, 8.202, -2.009, 8.2, -2.282, 8.36, -2.28, 8.52, -2.615, 8.78, -2.743, 8.781, -2.743, 8.203, -2.445, 8.2, -2.15, 8.202, -2.152, 8.749, -2.28, 8.79, -2.28, 8.247, 7.326, 0.9065, 7.199, 0.7935, 7.168, 0.6211, 7.336, 0.5543, -1.193, 8.66, -1.161, 8.476, -1.009, 8.649, -1.009, 8.649, -1.161, 8.476, -1.146, 8.182, -1.018, 8.067, -0.9139, 8.072, -0.8892, 8.348, -0.8889, 8.356, -0.9659, 8.488, -0.9744, 8.652, -0.8889, 8.356, -0.8773, 8.66, -0.9744, 8.652, -0.9659, 8.488, 6.989, 0.6357, 7.011, 0.6226, 7.168, 0.6211, 7.199, 0.7935, 6.985, 0.795, 7.011, 0.6226, 6.989, 0.6357, 6.99, 0.6228, -1.193, 8.674, -1.053, 8.66, -0.9118, 8.758, -0.8917, 8.873, -1.011, 9.072, -1.167, 9.09, -1.134, 8.954, -1.017, 8.938, -1.03, 8.854, -1.15, 8.769, -1.193, 8.751, -1.167, 9.09, -1.188, 9.093, -1.193, 9.005, -1.193, 8.751, -1.15, 8.769, -1.03, 8.854, -1.017, 8.938, -1.134, 8.954, -0.4536, 6.028, -0.4456, 6.028, -0.3492, 6.189, -0.3401, 6.274, -0.4537, 6.285, -0.3401, 6.274, -0.3257, 6.408, -0.3628, 6.515, -0.4348, 6.583, -0.4537, 6.586, -0.4537, 6.285, 4.733, 1.045, 4.733, 1.231, 4.713, 1.228, -8.762, 6.616, -8.667, 6.764, -8.747, 6.797, -8.901, 6.706, -8.455, 6.313, -8.414, 6.415, -8.539, 6.712, -8.667, 6.764, -8.762, 6.616, -8.901, 6.706, -9.26, 6.494, -9.328, 6.328, -8.673, 6.067, -8.644, 6.25, -8.642, 6.258, -8.464, 6.314, -8.459, 6.316, -8.455, 6.313, -8.459, 6.316, -8.464, 6.314, -8.642, 6.258, -8.644, 6.25, -8.673, 6.067, -8.572, 6.026, -9.328, 6.328, -9.34, 6.297, -8.814, 5.949, -8.801, 5.932, -8.63, 5.864, -8.608, 5.925, -8.647, 5.983, -8.679, 6.041, -8.673, 6.067, -8.647, 5.983, -8.608, 5.925, -8.572, 6.026, -8.673, 6.067, -8.679, 6.041, -8.901, 6.706, -8.747, 6.797, -8.903, 6.865, -8.939, 6.85, -9.015, 6.783, -9.219, 6.597, -9.26, 6.494, -8.901, 6.706, -9.015, 6.783, -0.4456, 6.028, -0.4536, 6.028, -0.449, 5.994, -0.2972, 5.195, -0.2838, 5.372, -0.3141, 5.481, -0.3153, 5.407, -0.3153, 5.163, -0.3699, 5.226, -0.3353, 5.163, -0.3153, 5.163, -0.3182, 5.171, -0.3181, 5.205, -0.3153, 5.922, -0.3367, 5.92, -0.4118, 5.854, -0.4537, 5.746, -0.4467, 5.637, -0.3164, 5.65, -0.4467, 5.637, -0.4269, 5.331, -0.3699, 5.226, -0.3181, 5.205, -0.3164, 5.65, -8.369, 6.513, -8.436, 6.674, -8.539, 6.712, -8.414, 6.415, -0.4344, 5.992, -0.4118, 5.854, -0.3367, 5.92, -0.3485, 5.992, -0.3295, 5.994, -0.3485, 5.992, -0.3367, 5.92, -0.3153, 5.922, 5.485, 5.549, 4.918, 6.316, 5.134, 5.327, 6.209, 4.645, 5.847, 5.097, 5.148, 4.712, 5.847, 5.097, 5.485, 5.549, 5.134, 5.327, 5.148, 4.712, 5.156, 4.522, 6.209, 4.645, 5.148, 4.712, 8.053, -5.054, 8.26, -3.82, 7.776, -3.844, 6.197, 0.1706, 5.911, 0.8086, 6.014, 0.1081, 6.512, -0.3629, 5.962, -0.7084, 5.911, -1.525, 6.44, -1.625, 6.197, 0.1706, 6.014, 0.1081, 5.962, -0.7084, 6.512, -0.3629, 0.1663, 0.3236, 0.1029, 0.4215, 0.1652, 0.3187, 0.0965, -0.071, 0.1015, -0.4444, 0.2548, -0.449, 0.2562, -0.07165, 4.87, 0.3666, 4.933, 1.025, 4.787, 1.045, 4.716, 0.3822, -9.366, 7.947, -7.521, 7.874, -6.857, 7.81, -6.882, 7.443, -6.722, 7.34, -6.75, 6.972, -6.925, 6.903, -7.123, 6.999, -7.102, 7.267, -7.094, 7.369, -8.355, 7.555, -8.443, 7.556, -8.395, 7.513, -8.399, 7.505, -8.522, 7.166, -8.544, 7.175, -8.507, 7.002, -8.658, 6.769, -8.37, 6.654, -8.335, 6.571, -8.44, 6.316, -8.219, 6.169, -8.294, 5.809, -8.526, 5.874, -8.584, 5.865, -8.613, 5.902, -8.626, 5.871, -8.628, 5.863, -8.801, 5.932, -8.814, 5.949, -9.34, 6.297, -9.247, 6.527, -9.219, 6.597, -9.015, 6.783, -9.022, 6.787, -9.255, 6.938, -8.935, 7.434, -8.864, 7.388, -8.882, 7.432, -8.854, 7.526, -8.84, 7.561, -9.396, 7.567, -9.5, 6.236, -8.571, 5.636, -8.295, 5.622, -5.502, 5.419, -6.316, 6.831, -6.483, 7.064, -6.418, 7.372, -6.281, 7.428, -6.033, 7.477, -5.926, 7.628, -6.214, 7.65, -6.278, 7.746, -6.301, 7.512, -6.447, 7.43, -6.675, 7.546, -6.648, 7.88, -6.367, 7.854, -6.297, 7.985, -7.17, 7.97, -9.356, 8.073])
me_floor.materials.append(mat_pavement)
me_floor.remesh_voxel_size = 1.05
me_floor.update()
me_walls_001 = bpy.data.meshes.new('Walls.001')
me_walls_001.from_pydata([(5.857, 1.518, -173.7), (9.401, 68.01, -173.7), (8.26, 52.06, -173.7), (5.576, 24.45, -173.7), (0.1537, 83.42, -173.7), (-2.447, 107.2, -173.7), (4.891, 139.6, -173.7), (33.61, 156.6, -173.7), (65.93, 154.0, -173.7), (82.26, 125.2, -173.7), (75.07, 96.17, -173.7), (66.48, 74.4, -173.7), (64.41, 59.78, -173.7), (56.56, 24.82, -173.7), (66.38, 14.53, -173.7), (91.27, 14.29, -173.7), (119.4, 3.735, -173.7), (135.4, -5.435, -173.7), (137.8, -37.03, -173.7), (129.0, -57.85, -173.7), (132.6, -76.38, -173.7), (134.3, -88.98, -173.7), (129.8, -98.98, -173.7), (110.8, -111.2, -173.7), (105.2, -124.2, -173.7), (103.8, -143.9, -173.7), (93.69, -156.4, -173.7), (79.58, -162.6, -173.7), (71.96, -174.3, -173.7), (68.51, -192.6, -173.7), (66.82, -221.6, -173.7), (70.96, -246.4, -173.7), (73.37, -282.3, -173.7), (80.73, -332.6, -173.7), (77.81, -374.5, -173.7), (58.41, -393.2, -173.7), (-36.98, -403.2, -173.7), (-67.95, -391.9, -173.7), (-98.92, -374.1, -173.7), (-135.3, -368.7, -173.7), (-147.8, -373.5, -173.7), (-156.1, -397.3, -173.7), (-154.9, -415.2, -173.7), (-140.6, -429.4, -173.7), (-113.8, -438.4, -173.7), (-81.65, -439.6, -173.7), (-49.49, -426.5, -173.7), (45.02, -426.6, -173.7), (78.6, -437.7, -173.7), (-8.738, -22.26, -173.7), (-36.88, -45.4, -173.7), (-69.43, -58.53, -173.7), (-112.4, -68.73, -173.7), (-181.4, -49.47, -173.7), (88.87, -481.2, -173.7), (83.88, -537.8, -173.7), (52.87, -576.6, -173.7), (1.736, -594.9, -173.7), (-63.42, -595.5, -173.7), (-113.8, -577.8, -173.7), (-167.1, -571.6, -173.7), (-228.9, -611.0, -173.7), (-268.6, -682.6, -173.7), (-277.7, -750.6, -173.7), (-269.2, -813.6, -173.7), (-239.6, 64.75, -173.7), (-206.7, 168.7, -173.7), (-143.2, 225.9, -173.7), (-37.32, 275.6, -173.7), (98.3, 269.5, -173.7), (246.3, 247.5, -173.7), (300.6, 217.5, -173.7), (-21.28, 82.03, 79.9), (-18.28, 96.07, 79.9), (-25.32, 55.79, 79.9), (-23.53, 33.05, 79.9), (-24.7, 108.7, 79.9), (-22.61, 127.7, 79.9), (-7.523, 152.1, 79.9), (32.29, 163.6, 79.9), (76.86, 162.2, 79.9), (102.1, 138.6, 79.9), (101.0, 113.6, 79.9), (95.97, 94.27, 79.9), (95.4, 80.65, 79.9), (99.12, 59.36, 79.9), (108.9, 49.07, 79.9), (131.2, 47.94, 79.9), (154.2, 36.45, 79.9), (164.8, 15.14, 79.9), (172.3, -15.56, 79.9), (167.1, -36.38, 79.9), (173.7, -55.34, 79.9), (177.0, -68.68, 79.9), (173.8, -79.54, 79.9), (156.8, -94.09, 79.9), (151.6, -108.8, 79.9), (149.4, -130.3, 79.9), (137.8, -143.3, 79.9), (120.9, -149.3, 79.9), (110.3, -161.9, 79.9), (102.9, -183.9, 79.9), (97.15, -221.7, 79.9), (101.0, -253.5, 79.9), (103.9, -296.7, 79.9), (108.1, -347.0, 79.9), (98.89, -387.3, 79.9), (29.3, -409.1, 79.9), (-27.13, -409.2, 79.9), (-43.61, -401.8, 79.9), (-59.85, -391.5, 79.9), (-78.84, -387.4, 79.9), (-85.36, -389.7, 79.9), (-89.72, -401.8, 79.9), (-89.1, -411.1, 79.9), (-81.68, -418.5, 79.9), (-67.3, -423.1, 79.9), (-48.61, -423.6, 79.9), (-28.3, -416.6, 79.9), (30.74, -414.7, 79.9), (117.4, -435.6, 79.9), (-31.86, 10.2, 79.9), (-48.4, -7.826, 79.9), (-68.45, -13.62, 79.9), (-90.82, -17.75, 79.9), (-122.4, -5.595, 79.9), (132.7, -479.4, 79.9), (126.1, -541.6, 79.9), (88.47, -587.8, 79.9), (26.89, -612.8, 79.9), (-32.51, -624.2, 79.9), (-75.43, -612.7, 79.9), (-129.6, -605.0, 79.9), (-189.4, -633.2, 79.9), (-216.7, -693.4, 79.9), (-219.6, -755.7, 79.9), (-218.1, -812.7, 79.9), (-150.6, 43.4, 79.9), (-125.2, 132.3, 79.9), (-58.72, 197.4, 79.9), (28.42, 219.9, 79.9), (135.5, 221.6, 79.9), (255.6, 203.5, 79.9), (310.4, 198.4, 79.9), (-23.53, 33.05, 50.55), (-15.23, 24.15, -49.04), (-22.42, 31.86, 18.7), (-19.38, 28.6, -17.75), (-10.38, 88.06, -49.57), (-18.28, 96.07, 50.55), (-14.33, 92.06, -18.01), (-17.22, 94.99, 18.63), (-21.28, 82.03, 50.55), (-12.88, 73.52, -49.35), (-20.15, 80.89, 18.66), (-17.08, 77.78, -17.9), (-25.32, 55.79, 50.55), (-16.58, 46.92, -49.14), (-24.15, 54.6, 18.69), (-20.95, 51.36, -17.8), (-17.59, 101.5, -49.66), (-24.7, 108.7, 50.55), (-21.15, 105.1, -18.06), (-23.75, 107.8, 18.62), (-16.82, 121.8, -49.89), (-22.61, 127.7, 50.55), (-19.72, 124.8, -18.17), (-21.84, 127.0, 18.59), (-3.927, 148.5, -50.3), (-7.523, 152.1, 50.55), (-5.725, 150.3, -18.38), (-7.041, 151.6, 18.54), (32.68, 161.6, -50.46), (32.29, 163.6, 50.55), (32.48, 162.6, -18.46), (32.34, 163.3, 18.51), (73.68, 159.8, -50.45), (76.86, 162.2, 50.55), (75.27, 161.0, -18.45), (76.43, 161.8, 18.52), (96.36, 134.7, -50.16), (102.1, 138.6, 50.55), (99.23, 136.6, -18.31), (101.3, 138.0, 18.55), (93.55, 108.6, -49.95), (101.0, 113.6, 50.55), (97.28, 111.1, -18.2), (100.0, 113.0, 18.58), (87.51, 88.57, -49.84), (95.97, 94.27, 50.55), (91.74, 91.42, -18.15), (94.84, 93.5, 18.6), (86.52, 74.67, -49.75), (95.4, 80.65, 50.55), (90.96, 77.66, -18.1), (94.21, 79.85, 18.61), (87.15, 49.64, -48.86), (99.12, 59.36, 50.55), (93.13, 54.5, -17.66), (97.52, 58.06, 18.73), (96.96, 39.35, -48.88), (108.9, 49.07, 50.55), (102.9, 44.21, -17.67), (107.3, 47.77, 18.73), (120.0, 38.45, -48.96), (131.2, 47.94, 50.55), (125.6, 43.19, -17.71), (129.7, 46.67, 18.72), (144.4, 27.18, -49.19), (154.2, 36.45, 50.55), (149.3, 31.81, -17.82), (152.9, 35.21, 18.68), (156.4, 9.235, -49.86), (164.8, 15.14, 50.55), (160.6, 12.19, -18.16), (163.7, 14.35, 18.59), (162.5, -21.69, -49.62), (172.3, -15.56, 50.55), (167.4, -18.62, -18.04), (171.0, -16.38, 18.63), (156.2, -42.5, -49.51), (167.1, -36.38, 50.55), (161.7, -39.44, -17.98), (165.6, -37.2, 18.64), (162.0, -61.32, -49.38), (173.7, -55.34, 50.55), (167.9, -58.33, -17.92), (172.2, -56.14, 18.66), (164.9, -74.45, -49.39), (177.0, -68.68, 50.55), (171.0, -71.56, -17.92), (175.4, -69.45, 18.66), (161.3, -85.07, -49.42), (173.8, -79.54, 50.55), (167.5, -82.3, -17.94), (172.1, -80.28, 18.65), (143.7, -98.95, -49.43), (156.8, -94.09, 50.55), (150.2, -96.52, -17.94), (155.0, -94.74, 18.65), (138.4, -113.2, -49.42), (151.6, -108.8, 50.55), (145.0, -111.0, -17.94), (149.9, -109.4, 18.65), (136.4, -134.2, -49.52), (149.4, -130.3, 50.55), (142.9, -132.2, -17.99), (147.7, -130.8, 18.64), (125.2, -147.1, -49.62), (137.8, -143.3, 50.55), (131.5, -145.2, -18.04), (136.1, -143.8, 18.63), (109.1, -153.1, -49.64), (120.9, -149.3, 50.55), (115.0, -151.2, -18.05), (119.3, -149.8, 18.62), (99.32, -165.5, -49.66), (110.3, -161.9, 50.55), (104.8, -163.7, -18.06), (108.8, -162.4, 18.62), (93.08, -186.4, -49.73), (102.9, -183.9, 50.55), (98.01, -185.2, -18.09), (101.6, -184.3, 18.61), (88.45, -221.7, -49.81), (97.15, -221.7, 50.55), (92.8, -221.7, -18.13), (95.98, -221.7, 18.6), (92.37, -251.5, -49.8), (101.0, -253.5, 50.55), (96.67, -252.5, -18.13), (99.82, -253.2, 18.6), (95.14, -292.5, -49.74), (103.9, -296.7, 50.55), (99.5, -294.6, -18.1), (102.7, -296.1, 18.61), (100.3, -342.9, -49.8), (108.1, -347.0, 50.55), (104.2, -344.9, -18.13), (107.1, -346.4, 18.6), (92.82, -383.6, -50.01), (98.89, -387.3, 50.55), (95.86, -385.4, -18.23), (98.08, -386.8, 18.58), (37.71, -404.5, -50.16), (29.3, -409.1, 50.55), (33.5, -406.8, -18.31), (30.43, -408.5, 18.55), (-27.13, -409.2, 50.55), (-29.98, -407.5, -50.22), (-27.52, -409.0, 18.55), (-28.56, -408.3, -18.34), (-50.63, -399.0, -50.08), (-43.61, -401.8, 50.55), (-47.12, -400.4, -18.27), (-44.55, -401.4, 18.57), (-71.08, -386.5, -49.89), (-59.85, -391.5, 50.55), (-65.47, -389.0, -18.17), (-61.36, -390.8, 18.59), (-94.98, -382.1, -49.69), (-78.84, -387.4, 50.55), (-86.91, -384.8, -18.07), (-81.0, -386.7, 18.62), (-103.1, -385.0, -49.48), (-85.36, -389.7, 50.55), (-94.25, -387.4, -17.97), (-87.74, -389.0, 18.65), (-108.6, -400.5, -49.35), (-89.72, -401.8, 50.55), (-99.15, -401.2, -17.9), (-92.24, -401.6, 18.66), (-107.8, -412.2, -49.38), (-89.1, -411.1, 50.55), (-98.45, -411.7, -17.92), (-91.6, -411.2, 18.66), (-98.48, -421.6, -49.52), (-81.68, -418.5, 50.55), (-90.08, -420.1, -17.99), (-83.93, -418.9, 18.64), (-80.6, -427.5, -49.68), (-67.3, -423.1, 50.55), (-73.95, -425.3, -18.07), (-69.08, -423.7, 18.62), (-58.09, -428.2, -49.81), (-48.61, -423.6, 50.55), (-53.35, -425.9, -18.13), (-49.88, -424.2, 18.6), (-34.39, -419.5, -49.91), (-28.3, -416.6, 50.55), (-31.35, -418.1, -18.18), (-29.12, -417.0, 18.59), (30.74, -414.7, 50.55), (34.84, -418.1, -49.9), (31.29, -415.2, 18.59), (32.79, -416.4, -18.18), (106.3, -436.2, -49.86), (117.4, -435.6, 50.55), (111.8, -435.9, -18.16), (115.9, -435.7, 18.6), (-31.86, 10.2, 50.55), (-25.32, 1.018, -49.14), (-30.98, 8.972, 18.69), (-28.59, 5.61, -17.8), (-48.4, -7.826, 50.55), (-45.14, -18.47, -49.19), (-47.96, -9.252, 18.68), (-46.77, -13.15, -17.82), (-68.45, -13.62, 50.55), (-68.73, -26.22, -48.7), (-68.49, -15.31, 18.75), (-68.59, -19.92, -17.58), (-90.82, -17.75, 50.55), (-96.81, -31.92, -48.27), (-91.63, -19.65, 18.81), (-93.82, -24.83, -17.36), (-122.4, -5.595, 50.55), (-138.5, -17.57, -47.41), (-124.6, -7.2, 18.92), (-130.5, -11.58, -16.93), (120.2, -479.9, -49.56), (132.7, -479.4, 50.55), (126.5, -479.7, -18.01), (131.1, -479.5, 18.63), (114.0, -540.6, -49.67), (126.1, -541.6, 50.55), (120.0, -541.1, -18.06), (124.5, -541.5, 18.62), (78.27, -584.6, -49.75), (88.47, -587.8, 50.55), (83.37, -586.2, -18.1), (87.1, -587.4, 18.61), (19.69, -607.7, -49.72), (26.89, -612.8, 50.55), (23.29, -610.2, -18.09), (25.93, -612.1, 18.61), (-41.27, -616.1, -49.22), (-32.51, -624.2, 50.55), (-36.89, -620.2, -17.84), (-33.69, -623.1, 18.68), (-86.28, -602.8, -49.06), (-75.43, -612.7, 50.55), (-80.85, -607.8, -17.76), (-76.88, -611.4, 18.7), (-140.2, -595.6, -49.02), (-129.6, -605.0, 50.55), (-134.9, -600.3, -17.74), (-131.0, -603.7, 18.71), (-200.7, -626.9, -49.49), (-189.4, -633.2, 50.55), (-195.0, -630.0, -17.97), (-190.9, -632.3, 18.64), (-231.3, -690.4, -48.92), (-216.7, -693.4, 50.55), (-224.0, -691.9, -17.69), (-218.7, -693.0, 18.72), (-235.8, -754.3, -48.39), (-219.6, -755.7, 50.55), (-227.7, -755.0, -17.42), (-221.8, -755.5, 18.79), (-218.1, -812.7, 50.55), (-232.5, -812.9, -48.92), (-220.0, -812.7, 18.72), (-225.3, -812.8, -17.69), (-150.6, 43.4, 50.55), (-175.1, 49.27, -47.77), (-153.9, 44.19, 18.87), (-162.8, 46.34, -17.11), (-125.2, 132.3, 50.55), (-147.7, 142.4, -48.03), (-128.2, 133.6, 18.84), (-136.5, 137.3, -17.24), (-58.72, 197.4, 50.55), (-82.32, 205.4, -48.54), (-61.88, 198.5, 18.77), (-70.52, 201.4, -17.5), (28.42, 219.9, 50.55), (10.64, 234.9, -46.97), (26.04, 221.9, 18.98), (19.53, 227.4, -16.71), (135.5, 221.6, 50.55), (125.2, 234.8, -47.81), (134.1, 223.3, 18.87), (130.4, 228.2, -17.13), (255.6, 203.5, 50.55), (253.0, 215.7, -47.93), (255.2, 205.2, 18.85), (254.3, 209.6, -17.19), (307.7, 203.8, -49.15), (310.4, 198.4, 50.55), (309.1, 201.1, -17.8), (310.1, 199.1, 18.69), (-59.25, -182.6, 0.0), (-41.0, -179.3, 0.0), (-12.03, -190.8, 0.0), (-5.38, -216.3, 0.0), (-4.391, -245.1, 0.0), (-14.63, -271.9, 0.0), (-52.83, -278.1, 0.0), (-92.52, -274.2, 0.0), (-108.0, -258.6, 0.0), (-101.3, -222.3, 0.0), (-83.19, -197.6, 0.0), (-96.22, -164.0, -173.7), (-64.36, -162.1, -173.7), (-13.79, -179.3, -173.7), (-2.175, -212.8, -173.7), (-0.4476, -250.5, -173.7), (-18.32, -285.7, -173.7), (-85.02, -296.9, -173.7), (-154.3, -298.2, -173.7), (-181.3, -276.3, -173.7), (-169.6, -218.1, -173.7), (-138.0, -182.0, -173.7)], [], [(161, 165, 77, 76), (356, 352, 124, 125), (261, 265, 102, 101), (340, 144, 75, 121), (53, 357, 405, 65), (265, 269, 103, 102), (156, 152, 72, 74), (269, 273, 104, 103), (165, 169, 78, 77), (273, 277, 105, 104), (169, 173, 79, 78), (277, 281, 106, 105), (173, 177, 80, 79), (281, 285, 107, 106), (177, 181, 81, 80), (285, 288, 108, 107), (181, 185, 82, 81), (185, 189, 83, 82), (189, 193, 84, 83), (293, 297, 110, 109), (193, 197, 85, 84), (297, 301, 111, 110), (197, 201, 86, 85), (301, 305, 112, 111), (201, 205, 87, 86), (344, 340, 121, 122), (305, 309, 113, 112), (205, 209, 88, 87), (309, 313, 114, 113), (209, 213, 89, 88), (365, 369, 128, 127), (313, 317, 115, 114), (213, 217, 90, 89), (369, 373, 129, 128), (317, 321, 116, 115), (217, 221, 91, 90), (373, 377, 130, 129), (321, 325, 117, 116), (221, 225, 92, 91), (377, 381, 131, 130), (325, 329, 118, 117), (225, 229, 93, 92), (381, 385, 132, 131), (329, 332, 119, 118), (229, 233, 94, 93), (385, 389, 133, 132), (333, 328, 46, 47), (233, 237, 95, 94), (389, 393, 134, 133), (332, 337, 120, 119), (237, 241, 96, 95), (393, 397, 135, 134), (388, 61, 62, 392), (241, 245, 97, 96), (397, 400, 136, 135), (337, 361, 126, 120), (245, 249, 98, 97), (145, 0, 3, 157), (249, 253, 99, 98), (348, 344, 122, 123), (253, 257, 100, 99), (149, 161, 76, 73), (352, 348, 123, 124), (257, 261, 101, 100), (404, 356, 125, 137), (412, 408, 138, 139), (416, 412, 139, 140), (420, 416, 140, 141), (424, 420, 141, 142), (429, 424, 142, 143), (288, 293, 109, 108), (36, 289, 284, 35), (220, 19, 20, 224), (361, 365, 127, 126), (392, 62, 63, 396), (333, 47, 48, 336), (224, 20, 21, 228), (65, 405, 409, 66), (396, 63, 64, 401), (152, 149, 73, 72), (228, 21, 22, 232), (66, 409, 413, 67), (345, 50, 49, 341), (232, 22, 23, 236), (67, 413, 417, 68), (349, 51, 50, 345), (236, 23, 24, 240), (68, 417, 421, 69), (353, 52, 51, 349), (240, 24, 25, 244), (69, 421, 425, 70), (357, 53, 52, 353), (244, 25, 26, 248), (70, 425, 428, 71), (248, 26, 27, 252), (153, 2, 1, 148), (252, 27, 28, 256), (157, 3, 2, 153), (408, 404, 137, 138), (256, 28, 29, 260), (341, 49, 0, 145), (260, 29, 30, 264), (148, 1, 4, 160), (264, 30, 31, 268), (160, 4, 5, 164), (268, 31, 32, 272), (164, 5, 6, 168), (272, 32, 33, 276), (168, 6, 7, 172), (276, 33, 34, 280), (172, 7, 8, 176), (280, 34, 35, 284), (176, 8, 9, 180), (289, 36, 37, 292), (180, 9, 10, 184), (336, 48, 54, 360), (292, 37, 38, 296), (184, 10, 11, 188), (296, 38, 39, 300), (188, 11, 12, 192), (360, 54, 55, 364), (300, 39, 40, 304), (192, 12, 13, 196), (364, 55, 56, 368), (304, 40, 41, 308), (196, 13, 14, 200), (368, 56, 57, 372), (308, 41, 42, 312), (200, 14, 15, 204), (372, 57, 58, 376), (312, 42, 43, 316), (204, 15, 16, 208), (376, 58, 59, 380), (316, 43, 44, 320), (208, 16, 17, 212), (380, 59, 60, 384), (320, 44, 45, 324), (212, 17, 18, 216), (384, 60, 61, 388), (324, 45, 46, 328), (216, 18, 19, 220), (153, 148, 150, 155), (155, 150, 151, 154), (154, 151, 149, 152), (157, 153, 155, 159), (159, 155, 154, 158), (158, 154, 152, 156), (145, 157, 159, 147), (147, 159, 158, 146), (146, 158, 156, 144), (148, 160, 162, 150), (150, 162, 163, 151), (151, 163, 161, 149), (160, 164, 166, 162), (162, 166, 167, 163), (163, 167, 165, 161), (164, 168, 170, 166), (166, 170, 171, 167), (167, 171, 169, 165), (168, 172, 174, 170), (170, 174, 175, 171), (171, 175, 173, 169), (172, 176, 178, 174), (174, 178, 179, 175), (175, 179, 177, 173), (176, 180, 182, 178), (178, 182, 183, 179), (179, 183, 181, 177), (180, 184, 186, 182), (182, 186, 187, 183), (183, 187, 185, 181), (184, 188, 190, 186), (186, 190, 191, 187), (187, 191, 189, 185), (188, 192, 194, 190), (190, 194, 195, 191), (191, 195, 193, 189), (192, 196, 198, 194), (194, 198, 199, 195), (195, 199, 197, 193), (196, 200, 202, 198), (198, 202, 203, 199), (199, 203, 201, 197), (200, 204, 206, 202), (202, 206, 207, 203), (203, 207, 205, 201), (204, 208, 210, 206), (206, 210, 211, 207), (207, 211, 209, 205), (208, 212, 214, 210), (210, 214, 215, 211), (211, 215, 213, 209), (212, 216, 218, 214), (214, 218, 219, 215), (215, 219, 217, 213), (216, 220, 222, 218), (218, 222, 223, 219), (219, 223, 221, 217), (220, 224, 226, 222), (222, 226, 227, 223), (223, 227, 225, 221), (224, 228, 230, 226), (226, 230, 231, 227), (227, 231, 229, 225), (228, 232, 234, 230), (230, 234, 235, 231), (231, 235, 233, 229), (232, 236, 238, 234), (234, 238, 239, 235), (235, 239, 237, 233), (236, 240, 242, 238), (238, 242, 243, 239), (239, 243, 241, 237), (240, 244, 246, 242), (242, 246, 247, 243), (243, 247, 245, 241), (244, 248, 250, 246), (246, 250, 251, 247), (247, 251, 249, 245), (248, 252, 254, 250), (250, 254, 255, 251), (251, 255, 253, 249), (252, 256, 258, 254), (254, 258, 259, 255), (255, 259, 257, 253), (256, 260, 262, 258), (258, 262, 263, 259), (259, 263, 261, 257), (260, 264, 266, 262), (262, 266, 267, 263), (263, 267, 265, 261), (264, 268, 270, 266), (266, 270, 271, 267), (267, 271, 269, 265), (268, 272, 274, 270), (270, 274, 275, 271), (271, 275, 273, 269), (272, 276, 278, 274), (274, 278, 279, 275), (275, 279, 277, 273), (276, 280, 282, 278), (278, 282, 283, 279), (279, 283, 281, 277), (280, 284, 286, 282), (282, 286, 287, 283), (283, 287, 285, 281), (289, 292, 294, 291), (291, 294, 295, 290), (290, 295, 293, 288), (292, 296, 298, 294), (294, 298, 299, 295), (295, 299, 297, 293), (296, 300, 302, 298), (298, 302, 303, 299), (299, 303, 301, 297), (300, 304, 306, 302), (302, 306, 307, 303), (303, 307, 305, 301), (304, 308, 310, 306), (306, 310, 311, 307), (307, 311, 309, 305), (308, 312, 314, 310), (310, 314, 315, 311), (311, 315, 313, 309), (312, 316, 318, 314), (314, 318, 319, 315), (315, 319, 317, 313), (316, 320, 322, 318), (318, 322, 323, 319), (319, 323, 321, 317), (320, 324, 326, 322), (322, 326, 327, 323), (323, 327, 325, 321), (324, 328, 330, 326), (326, 330, 331, 327), (327, 331, 329, 325), (288, 285, 287, 290), (290, 287, 286, 291), (291, 286, 284, 289), (333, 336, 338, 335), (335, 338, 339, 334), (334, 339, 337, 332), (341, 145, 147, 343), (343, 147, 146, 342), (342, 146, 144, 340), (345, 341, 343, 347), (347, 343, 342, 346), (346, 342, 340, 344), (349, 345, 347, 351), (351, 347, 346, 350), (350, 346, 344, 348), (353, 349, 351, 355), (355, 351, 350, 354), (354, 350, 348, 352), (357, 353, 355, 359), (359, 355, 354, 358), (358, 354, 352, 356), (336, 360, 362, 338), (338, 362, 363, 339), (339, 363, 361, 337), (360, 364, 366, 362), (362, 366, 367, 363), (363, 367, 365, 361), (364, 368, 370, 366), (366, 370, 371, 367), (367, 371, 369, 365), (368, 372, 374, 370), (370, 374, 375, 371), (371, 375, 373, 369), (372, 376, 378, 374), (374, 378, 379, 375), (375, 379, 377, 373), (376, 380, 382, 378), (378, 382, 383, 379), (379, 383, 381, 377), (380, 384, 386, 382), (382, 386, 387, 383), (383, 387, 385, 381), (384, 388, 390, 386), (386, 390, 391, 387), (387, 391, 389, 385), (388, 392, 394, 390), (390, 394, 395, 391), (391, 395, 393, 389), (392, 396, 398, 394), (394, 398, 399, 395), (395, 399, 397, 393), (396, 401, 403, 398), (398, 403, 402, 399), (399, 402, 400, 397), (328, 333, 335, 330), (330, 335, 334, 331), (331, 334, 332, 329), (356, 404, 406, 358), (358, 406, 407, 359), (359, 407, 405, 357), (404, 408, 410, 406), (406, 410, 411, 407), (407, 411, 409, 405), (408, 412, 414, 410), (410, 414, 415, 411), (411, 415, 413, 409), (412, 416, 418, 414), (414, 418, 419, 415), (415, 419, 417, 413), (416, 420, 422, 418), (418, 422, 423, 419), (419, 423, 421, 417), (420, 424, 426, 422), (422, 426, 427, 423), (423, 427, 425, 421), (424, 429, 431, 426), (426, 431, 430, 427), (427, 430, 428, 425), (144, 156, 74, 75), (432, 433, 444, 443), (433, 434, 445, 444), (434, 435, 446, 445), (435, 436, 447, 446), (436, 437, 448, 447), (437, 438, 449, 448), (438, 439, 450, 449), (439, 440, 451, 450), (440, 441, 452, 451), (441, 442, 453, 452), (432, 443, 453, 442)])
me_walls_001.polygons.foreach_set('use_smooth', [True] * 366)
_uv = me_walls_001.uv_layers.new(name='UVMap')
_uv.uv.foreach_set('vector', [6.365, 0.8877, 6.296, 0.8877, 6.296, 1.001, 6.365, 1.001, 7.138, 0.8877, 6.992, 0.8877, 6.992, 1.001, 7.138, 1.001, 4.438, 0.8877, 4.316, 0.8877, 4.316, 1.001, 4.438, 1.001, 6.721, 0.8877, 6.635, 0.8877, 6.635, 1.001, 6.721, 1.001, 7.138, 8.762e-05, 7.138, 0.4976, 7.389, 0.4976, 7.389, 8.762e-05, 4.316, 0.8877, 4.212, 0.8877, 4.212, 1.001, 4.316, 1.001, 6.558, 0.8877, 6.466, 0.8877, 6.466, 1.001, 6.558, 1.001, 4.212, 0.8877, 4.071, 0.8877, 4.071, 1.001, 4.212, 1.001, 6.296, 0.8877, 6.195, 0.8877, 6.195, 1.001, 6.296, 1.001, 4.071, 0.8877, 3.899, 0.8877, 3.899, 1.001, 4.071, 1.001, 6.195, 0.8877, 6.061, 0.8877, 6.061, 1.001, 6.195, 1.001, 3.899, 0.8877, 3.758, 0.8877, 3.758, 1.001, 3.899, 1.001, 6.061, 0.8877, 5.919, 0.8877, 5.919, 1.001, 6.061, 1.001, 3.758, 0.8877, 3.549, 0.8877, 3.549, 1.001, 3.758, 1.001, 5.919, 0.8877, 5.803, 0.8877, 5.803, 1.001, 5.919, 1.001, 3.549, 0.8877, 3.324, 0.8877, 3.324, 1.001, 3.549, 1.001, 5.803, 0.8877, 5.714, 0.8877, 5.714, 1.001, 5.803, 1.001, 5.714, 0.8877, 5.643, 0.8877, 5.643, 1.001, 5.714, 1.001, 5.643, 0.8877, 5.596, 0.8877, 5.596, 1.001, 5.643, 1.001, 3.25, 0.8877, 3.171, 0.8877, 3.171, 1.001, 3.25, 1.001, 5.596, 0.8877, 5.511, 0.8877, 5.511, 1.001, 5.596, 1.001, 3.171, 0.8877, 3.09, 0.8877, 3.09, 1.001, 3.171, 1.001, 5.511, 0.8877, 5.463, 0.8877, 5.463, 1.001, 5.511, 1.001, 3.09, 0.8877, 3.061, 0.8877, 3.061, 1.001, 3.09, 1.001, 5.463, 0.8877, 5.385, 0.8877, 5.385, 1.001, 5.463, 1.001, 6.814, 0.8877, 6.721, 0.8877, 6.721, 1.001, 6.814, 1.001, 3.061, 0.8877, 3.007, 0.8877, 3.007, 1.001, 3.061, 1.001, 5.385, 0.8877, 5.293, 0.8877, 5.293, 1.001, 5.385, 1.001, 3.007, 0.8877, 2.968, 0.8877, 2.968, 1.001, 3.007, 1.001, 5.293, 0.8877, 5.218, 0.8877, 5.218, 1.001, 5.293, 1.001, 1.849, 0.8877, 1.655, 0.8877, 1.655, 1.001, 1.849, 1.001, 2.968, 0.8877, 2.925, 0.8877, 2.925, 1.001, 2.968, 1.001, 5.218, 0.8877, 5.11, 0.8877, 5.11, 1.001, 5.218, 1.001, 1.655, 0.8877, 1.439, 0.8877, 1.439, 1.001, 1.655, 1.001, 2.925, 0.8877, 2.862, 0.8877, 2.862, 1.001, 2.925, 1.001, 5.11, 0.8877, 5.036, 0.8877, 5.036, 1.001, 5.11, 1.001, 1.439, 0.8877, 1.229, 0.8877, 1.229, 1.001, 1.439, 1.001, 2.862, 0.8877, 2.787, 0.8877, 2.787, 1.001, 2.862, 1.001, 5.036, 0.8877, 4.969, 0.8877, 4.969, 1.001, 5.036, 1.001, 1.229, 0.8877, 1.071, 0.8877, 1.071, 1.001, 1.229, 1.001, 2.787, 0.8877, 2.703, 0.8877, 2.703, 1.001, 2.787, 1.001, 4.969, 0.8877, 4.923, 0.8877, 4.923, 1.001, 4.969, 1.001, 1.071, 0.8877, 0.8852, 0.8877, 0.8852, 1.001, 1.071, 1.001, 2.703, 0.8877, 2.473, 0.8877, 2.473, 1.001, 2.703, 1.001, 4.923, 0.8877, 4.885, 0.8877, 4.885, 1.001, 4.923, 1.001, 0.8852, 0.8877, 0.6543, 0.8877, 0.6543, 1.001, 0.8852, 1.001, 2.473, 0.4976, 2.703, 0.4976, 2.703, 8.762e-05, 2.473, 8.762e-05, 4.885, 0.8877, 4.808, 0.8877, 4.808, 1.001, 4.885, 1.001, 0.6543, 0.8877, 0.4162, 0.8877, 0.4162, 1.001, 0.6543, 1.001, 2.473, 0.8877, 2.214, 0.8877, 2.214, 1.001, 2.473, 1.001, 4.808, 0.8877, 4.756, 0.8877, 4.756, 1.001, 4.808, 1.001, 0.4162, 0.8877, 0.1989, 0.8877, 0.1989, 1.001, 0.4162, 1.001, 0.6543, 0.4976, 0.6543, 8.762e-05, 0.4162, 8.762e-05, 0.4162, 0.4976, 4.756, 0.8877, 4.684, 0.8877, 4.684, 1.001, 4.756, 1.001, 0.1989, 0.8877, -0.0005879, 0.8877, -0.0005879, 1.001, 0.1989, 1.001, 2.214, 0.8877, 2.058, 0.8877, 2.058, 1.001, 2.214, 1.001, 4.684, 0.8877, 4.626, 0.8877, 4.626, 1.001, 4.684, 1.001, 6.635, 0.4976, 6.635, 8.762e-05, 6.558, 8.762e-05, 6.558, 0.4976, 4.626, 0.8877, 4.567, 0.8877, 4.567, 1.001, 4.626, 1.001, 6.897, 0.8877, 6.814, 0.8877, 6.814, 1.001, 6.897, 1.001, 4.567, 0.8877, 4.513, 0.8877, 4.513, 1.001, 4.567, 1.001, 6.416, 0.8877, 6.365, 0.8877, 6.365, 1.001, 6.416, 1.001, 6.992, 0.8877, 6.897, 0.8877, 6.897, 1.001, 6.992, 1.001, 4.513, 0.8877, 4.438, 0.8877, 4.438, 1.001, 4.513, 1.001, 7.389, 0.8877, 7.138, 0.8877, 7.138, 1.001, 7.389, 1.001, 8.028, 0.8877, 7.718, 0.8877, 7.718, 1.001, 8.028, 1.001, 8.357, 0.8877, 8.028, 0.8877, 8.028, 1.001, 8.357, 1.001, 8.744, 0.8877, 8.357, 0.8877, 8.357, 1.001, 8.744, 1.001, 9.181, 0.8877, 8.744, 0.8877, 8.744, 1.001, 9.181, 1.001, 9.373, 0.8877, 9.181, 0.8877, 9.181, 1.001, 9.373, 1.001, 3.324, 0.8877, 3.25, 0.8877, 3.25, 1.001, 3.324, 1.001, 3.324, 8.762e-05, 3.324, 0.4976, 3.549, 0.4976, 3.549, 8.762e-05, 5.036, 0.4976, 5.036, 8.762e-05, 4.969, 8.762e-05, 4.969, 0.4976, 2.058, 0.8877, 1.849, 0.8877, 1.849, 1.001, 2.058, 1.001, 0.4162, 0.4976, 0.4162, 8.762e-05, 0.1989, 8.762e-05, 0.1989, 0.4976, 2.473, 0.4976, 2.473, 8.762e-05, 2.214, 8.762e-05, 2.214, 0.4976, 4.969, 0.4976, 4.969, 8.762e-05, 4.923, 8.762e-05, 4.923, 0.4976, 7.389, 8.762e-05, 7.389, 0.4976, 7.718, 0.4976, 7.718, 8.762e-05, 0.1989, 0.4976, 0.1989, 8.762e-05, -0.0005879, 8.762e-05, -0.0005879, 0.4976, 6.466, 0.8877, 6.416, 0.8877, 6.416, 1.001, 6.466, 1.001, 4.923, 0.4976, 4.923, 8.762e-05, 4.885, 8.762e-05, 4.885, 0.4976, 7.718, 8.762e-05, 7.718, 0.4976, 8.028, 0.4976, 8.028, 8.762e-05, 6.814, 0.4976, 6.814, 8.762e-05, 6.721, 8.762e-05, 6.721, 0.4976, 4.885, 0.4976, 4.885, 8.762e-05, 4.808, 8.762e-05, 4.808, 0.4976, 8.028, 8.762e-05, 8.028, 0.4976, 8.357, 0.4976, 8.357, 8.762e-05, 6.897, 0.4976, 6.897, 8.762e-05, 6.814, 8.762e-05, 6.814, 0.4976, 4.808, 0.4976, 4.808, 8.762e-05, 4.756, 8.762e-05, 4.756, 0.4976, 8.357, 8.762e-05, 8.357, 0.4976, 8.744, 0.4976, 8.744, 8.762e-05, 6.992, 0.4976, 6.992, 8.762e-05, 6.897, 8.762e-05, 6.897, 0.4976, 4.756, 0.4976, 4.756, 8.762e-05, 4.684, 8.762e-05, 4.684, 0.4976, 8.744, 8.762e-05, 8.744, 0.4976, 9.181, 0.4976, 9.181, 8.762e-05, 7.138, 0.4976, 7.138, 8.762e-05, 6.992, 8.762e-05, 6.992, 0.4976, 4.684, 0.4976, 4.684, 8.762e-05, 4.626, 8.762e-05, 4.626, 0.4976, 9.181, 8.762e-05, 9.181, 0.4976, 9.373, 0.4976, 9.373, 8.762e-05, 4.626, 0.4976, 4.626, 8.762e-05, 4.567, 8.762e-05, 4.567, 0.4976, 6.466, 0.4976, 6.466, 8.762e-05, 6.416, 8.762e-05, 6.416, 0.4976, 4.567, 0.4976, 4.567, 8.762e-05, 4.513, 8.762e-05, 4.513, 0.4976, 6.558, 0.4976, 6.558, 8.762e-05, 6.466, 8.762e-05, 6.466, 0.4976, 7.718, 0.8877, 7.389, 0.8877, 7.389, 1.001, 7.718, 1.001, 4.513, 0.4976, 4.513, 8.762e-05, 4.438, 8.762e-05, 4.438, 0.4976, 6.721, 0.4976, 6.721, 8.762e-05, 6.635, 8.762e-05, 6.635, 0.4976, 4.438, 0.4976, 4.438, 8.762e-05, 4.316, 8.762e-05, 4.316, 0.4976, 6.416, 0.4976, 6.416, 8.762e-05, 6.365, 8.762e-05, 6.365, 0.4976, 4.316, 0.4976, 4.316, 8.762e-05, 4.212, 8.762e-05, 4.212, 0.4976, 6.365, 0.4976, 6.365, 8.762e-05, 6.296, 8.762e-05, 6.296, 0.4976, 4.212, 0.4976, 4.212, 8.762e-05, 4.071, 8.762e-05, 4.071, 0.4976, 6.296, 0.4976, 6.296, 8.762e-05, 6.195, 8.762e-05, 6.195, 0.4976, 4.071, 0.4976, 4.071, 8.762e-05, 3.899, 8.762e-05, 3.899, 0.4976, 6.195, 0.4976, 6.195, 8.762e-05, 6.061, 8.762e-05, 6.061, 0.4976, 3.899, 0.4976, 3.899, 8.762e-05, 3.758, 8.762e-05, 3.758, 0.4976, 6.061, 0.4976, 6.061, 8.762e-05, 5.919, 8.762e-05, 5.919, 0.4976, 3.758, 0.4976, 3.758, 8.762e-05, 3.549, 8.762e-05, 3.549, 0.4976, 5.919, 0.4976, 5.919, 8.762e-05, 5.803, 8.762e-05, 5.803, 0.4976, 3.324, 0.4976, 3.324, 8.762e-05, 3.25, 8.762e-05, 3.25, 0.4976, 5.803, 0.4976, 5.803, 8.762e-05, 5.714, 8.762e-05, 5.714, 0.4976, 2.214, 0.4976, 2.214, 8.762e-05, 2.058, 8.762e-05, 2.058, 0.4976, 3.25, 0.4976, 3.25, 8.762e-05, 3.171, 8.762e-05, 3.171, 0.4976, 5.714, 0.4976, 5.714, 8.762e-05, 5.643, 8.762e-05, 5.643, 0.4976, 3.171, 0.4976, 3.171, 8.762e-05, 3.09, 8.762e-05, 3.09, 0.4976, 5.643, 0.4976, 5.643, 8.762e-05, 5.596, 8.762e-05, 5.596, 0.4976, 2.058, 0.4976, 2.058, 8.762e-05, 1.849, 8.762e-05, 1.849, 0.4976, 3.09, 0.4976, 3.09, 8.762e-05, 3.061, 8.762e-05, 3.061, 0.4976, 5.596, 0.4976, 5.596, 8.762e-05, 5.511, 8.762e-05, 5.511, 0.4976, 1.849, 0.4976, 1.849, 8.762e-05, 1.655, 8.762e-05, 1.655, 0.4976, 3.061, 0.4976, 3.061, 8.762e-05, 3.007, 8.762e-05, 3.007, 0.4976, 5.511, 0.4976, 5.511, 8.762e-05, 5.463, 8.762e-05, 5.463, 0.4976, 1.655, 0.4976, 1.655, 8.762e-05, 1.439, 8.762e-05, 1.439, 0.4976, 3.007, 0.4976, 3.007, 8.762e-05, 2.968, 8.762e-05, 2.968, 0.4976, 5.463, 0.4976, 5.463, 8.762e-05, 5.385, 8.762e-05, 5.385, 0.4976, 1.439, 0.4976, 1.439, 8.762e-05, 1.229, 8.762e-05, 1.229, 0.4976, 2.968, 0.4976, 2.968, 8.762e-05, 2.925, 8.762e-05, 2.925, 0.4976, 5.385, 0.4976, 5.385, 8.762e-05, 5.293, 8.762e-05, 5.293, 0.4976, 1.229, 0.4976, 1.229, 8.762e-05, 1.071, 8.762e-05, 1.071, 0.4976, 2.925, 0.4976, 2.925, 8.762e-05, 2.862, 8.762e-05, 2.862, 0.4976, 5.293, 0.4976, 5.293, 8.762e-05, 5.218, 8.762e-05, 5.218, 0.4976, 1.071, 0.4976, 1.071, 8.762e-05, 0.8852, 8.762e-05, 0.8852, 0.4976, 2.862, 0.4976, 2.862, 8.762e-05, 2.787, 8.762e-05, 2.787, 0.4976, 5.218, 0.4976, 5.218, 8.762e-05, 5.11, 8.762e-05, 5.11, 0.4976, 0.8852, 0.4976, 0.8852, 8.762e-05, 0.6543, 8.762e-05, 0.6543, 0.4976, 2.787, 0.4976, 2.787, 8.762e-05, 2.703, 8.762e-05, 2.703, 0.4976, 5.11, 0.4976, 5.11, 8.762e-05, 5.036, 8.762e-05, 5.036, 0.4976, 6.466, 0.4976, 6.416, 0.4976, 6.416, 0.6218, 6.466, 0.6218, 6.466, 0.6218, 6.416, 0.6218, 6.416, 0.7643, 6.466, 0.7643, 6.466, 0.7643, 6.416, 0.7643, 6.416, 0.8877, 6.466, 0.8877, 6.558, 0.4976, 6.466, 0.4976, 6.466, 0.6218, 6.558, 0.6218, 6.558, 0.6218, 6.466, 0.6218, 6.466, 0.7643, 6.558, 0.7643, 6.558, 0.7643, 6.466, 0.7643, 6.466, 0.8877, 6.558, 0.8877, 6.635, 0.4976, 6.558, 0.4976, 6.558, 0.6218, 6.635, 0.6218, 6.635, 0.6218, 6.558, 0.6218, 6.558, 0.7643, 6.635, 0.7643, 6.635, 0.7643, 6.558, 0.7643, 6.558, 0.8877, 6.635, 0.8877, 6.416, 0.4976, 6.365, 0.4976, 6.365, 0.6218, 6.416, 0.6218, 6.416, 0.6218, 6.365, 0.6218, 6.365, 0.7643, 6.416, 0.7643, 6.416, 0.7643, 6.365, 0.7643, 6.365, 0.8877, 6.416, 0.8877, 6.365, 0.4976, 6.296, 0.4976, 6.296, 0.6218, 6.365, 0.6218, 6.365, 0.6218, 6.296, 0.6218, 6.296, 0.7643, 6.365, 0.7643, 6.365, 0.7643, 6.296, 0.7643, 6.296, 0.8877, 6.365, 0.8877, 6.296, 0.4976, 6.195, 0.4976, 6.195, 0.6218, 6.296, 0.6218, 6.296, 0.6218, 6.195, 0.6218, 6.195, 0.7643, 6.296, 0.7643, 6.296, 0.7643, 6.195, 0.7643, 6.195, 0.8877, 6.296, 0.8877, 6.195, 0.4976, 6.061, 0.4976, 6.061, 0.6218, 6.195, 0.6218, 6.195, 0.6218, 6.061, 0.6218, 6.061, 0.7643, 6.195, 0.7643, 6.195, 0.7643, 6.061, 0.7643, 6.061, 0.8877, 6.195, 0.8877, 6.061, 0.4976, 5.919, 0.4976, 5.919, 0.6218, 6.061, 0.6218, 6.061, 0.6218, 5.919, 0.6218, 5.919, 0.7643, 6.061, 0.7643, 6.061, 0.7643, 5.919, 0.7643, 5.919, 0.8877, 6.061, 0.8877, 5.919, 0.4976, 5.803, 0.4976, 5.803, 0.6218, 5.919, 0.6218, 5.919, 0.6218, 5.803, 0.6218, 5.803, 0.7643, 5.919, 0.7643, 5.919, 0.7643, 5.803, 0.7643, 5.803, 0.8877, 5.919, 0.8877, 5.803, 0.4976, 5.714, 0.4976, 5.714, 0.6218, 5.803, 0.6218, 5.803, 0.6218, 5.714, 0.6218, 5.714, 0.7643, 5.803, 0.7643, 5.803, 0.7643, 5.714, 0.7643, 5.714, 0.8877, 5.803, 0.8877, 5.714, 0.4976, 5.643, 0.4976, 5.643, 0.6218, 5.714, 0.6218, 5.714, 0.6218, 5.643, 0.6218, 5.643, 0.7643, 5.714, 0.7643, 5.714, 0.7643, 5.643, 0.7643, 5.643, 0.8877, 5.714, 0.8877, 5.643, 0.4976, 5.596, 0.4976, 5.596, 0.6218, 5.643, 0.6218, 5.643, 0.6218, 5.596, 0.6218, 5.596, 0.7643, 5.643, 0.7643, 5.643, 0.7643, 5.596, 0.7643, 5.596, 0.8877, 5.643, 0.8877, 5.596, 0.4976, 5.511, 0.4976, 5.511, 0.6218, 5.596, 0.6218, 5.596, 0.6218, 5.511, 0.6218, 5.511, 0.7643, 5.596, 0.7643, 5.596, 0.7643, 5.511, 0.7643, 5.511, 0.8877, 5.596, 0.8877, 5.511, 0.4976, 5.463, 0.4976, 5.463, 0.6218, 5.511, 0.6218, 5.511, 0.6218, 5.463, 0.6218, 5.463, 0.7643, 5.511, 0.7643, 5.511, 0.7643, 5.463, 0.7643, 5.463, 0.8877, 5.511, 0.8877, 5.463, 0.4976, 5.385, 0.4976, 5.385, 0.6218, 5.463, 0.6218, 5.463, 0.6218, 5.385, 0.6218, 5.385, 0.7643, 5.463, 0.7643, 5.463, 0.7643, 5.385, 0.7643, 5.385, 0.8877, 5.463, 0.8877, 5.385, 0.4976, 5.293, 0.4976, 5.293, 0.6218, 5.385, 0.6218, 5.385, 0.6218, 5.293, 0.6218, 5.293, 0.7643, 5.385, 0.7643, 5.385, 0.7643, 5.293, 0.7643, 5.293, 0.8877, 5.385, 0.8877, 5.293, 0.4976, 5.218, 0.4976, 5.218, 0.6218, 5.293, 0.6218, 5.293, 0.6218, 5.218, 0.6218, 5.218, 0.7643, 5.293, 0.7643, 5.293, 0.7643, 5.218, 0.7643, 5.218, 0.8877, 5.293, 0.8877, 5.218, 0.4976, 5.11, 0.4976, 5.11, 0.6218, 5.218, 0.6218, 5.218, 0.6218, 5.11, 0.6218, 5.11, 0.7643, 5.218, 0.7643, 5.218, 0.7643, 5.11, 0.7643, 5.11, 0.8877, 5.218, 0.8877, 5.11, 0.4976, 5.036, 0.4976, 5.036, 0.6218, 5.11, 0.6218, 5.11, 0.6218, 5.036, 0.6218, 5.036, 0.7643, 5.11, 0.7643, 5.11, 0.7643, 5.036, 0.7643, 5.036, 0.8877, 5.11, 0.8877, 5.036, 0.4976, 4.969, 0.4976, 4.969, 0.6218, 5.036, 0.6218, 5.036, 0.6218, 4.969, 0.6218, 4.969, 0.7643, 5.036, 0.7643, 5.036, 0.7643, 4.969, 0.7643, 4.969, 0.8877, 5.036, 0.8877, 4.969, 0.4976, 4.923, 0.4976, 4.923, 0.6218, 4.969, 0.6218, 4.969, 0.6218, 4.923, 0.6218, 4.923, 0.7643, 4.969, 0.7643, 4.969, 0.7643, 4.923, 0.7643, 4.923, 0.8877, 4.969, 0.8877, 4.923, 0.4976, 4.885, 0.4976, 4.885, 0.6218, 4.923, 0.6218, 4.923, 0.6218, 4.885, 0.6218, 4.885, 0.7643, 4.923, 0.7643, 4.923, 0.7643, 4.885, 0.7643, 4.885, 0.8877, 4.923, 0.8877, 4.885, 0.4976, 4.808, 0.4976, 4.808, 0.6218, 4.885, 0.6218, 4.885, 0.6218, 4.808, 0.6218, 4.808, 0.7643, 4.885, 0.7643, 4.885, 0.7643, 4.808, 0.7643, 4.808, 0.8877, 4.885, 0.8877, 4.808, 0.4976, 4.756, 0.4976, 4.756, 0.6218, 4.808, 0.6218, 4.808, 0.6218, 4.756, 0.6218, 4.756, 0.7643, 4.808, 0.7643, 4.808, 0.7643, 4.756, 0.7643, 4.756, 0.8877, 4.808, 0.8877, 4.756, 0.4976, 4.684, 0.4976, 4.684, 0.6218, 4.756, 0.6218, 4.756, 0.6218, 4.684, 0.6218, 4.684, 0.7643, 4.756, 0.7643, 4.756, 0.7643, 4.684, 0.7643, 4.684, 0.8877, 4.756, 0.8877, 4.684, 0.4976, 4.626, 0.4976, 4.626, 0.6218, 4.684, 0.6218, 4.684, 0.6218, 4.626, 0.6218, 4.626, 0.7643, 4.684, 0.7643, 4.684, 0.7643, 4.626, 0.7643, 4.626, 0.8877, 4.684, 0.8877, 4.626, 0.4976, 4.567, 0.4976, 4.567, 0.6218, 4.626, 0.6218, 4.626, 0.6218, 4.567, 0.6218, 4.567, 0.7643, 4.626, 0.7643, 4.626, 0.7643, 4.567, 0.7643, 4.567, 0.8877, 4.626, 0.8877, 4.567, 0.4976, 4.513, 0.4976, 4.513, 0.6218, 4.567, 0.6218, 4.567, 0.6218, 4.513, 0.6218, 4.513, 0.7643, 4.567, 0.7643, 4.567, 0.7643, 4.513, 0.7643, 4.513, 0.8877, 4.567, 0.8877, 4.513, 0.4976, 4.438, 0.4976, 4.438, 0.6218, 4.513, 0.6218, 4.513, 0.6218, 4.438, 0.6218, 4.438, 0.7643, 4.513, 0.7643, 4.513, 0.7643, 4.438, 0.7643, 4.438, 0.8877, 4.513, 0.8877, 4.438, 0.4976, 4.316, 0.4976, 4.316, 0.6218, 4.438, 0.6218, 4.438, 0.6218, 4.316, 0.6218, 4.316, 0.7643, 4.438, 0.7643, 4.438, 0.7643, 4.316, 0.7643, 4.316, 0.8877, 4.438, 0.8877, 4.316, 0.4976, 4.212, 0.4976, 4.212, 0.6218, 4.316, 0.6218, 4.316, 0.6218, 4.212, 0.6218, 4.212, 0.7643, 4.316, 0.7643, 4.316, 0.7643, 4.212, 0.7643, 4.212, 0.8877, 4.316, 0.8877, 4.212, 0.4976, 4.071, 0.4976, 4.071, 0.6218, 4.212, 0.6218, 4.212, 0.6218, 4.071, 0.6218, 4.071, 0.7643, 4.212, 0.7643, 4.212, 0.7643, 4.071, 0.7643, 4.071, 0.8877, 4.212, 0.8877, 4.071, 0.4976, 3.899, 0.4976, 3.899, 0.6218, 4.071, 0.6218, 4.071, 0.6218, 3.899, 0.6218, 3.899, 0.7643, 4.071, 0.7643, 4.071, 0.7643, 3.899, 0.7643, 3.899, 0.8877, 4.071, 0.8877, 3.899, 0.4976, 3.758, 0.4976, 3.758, 0.6218, 3.899, 0.6218, 3.899, 0.6218, 3.758, 0.6218, 3.758, 0.7643, 3.899, 0.7643, 3.899, 0.7643, 3.758, 0.7643, 3.758, 0.8877, 3.899, 0.8877, 3.758, 0.4976, 3.549, 0.4976, 3.549, 0.6218, 3.758, 0.6218, 3.758, 0.6218, 3.549, 0.6218, 3.549, 0.7643, 3.758, 0.7643, 3.758, 0.7643, 3.549, 0.7643, 3.549, 0.8877, 3.758, 0.8877, 3.324, 0.4976, 3.25, 0.4976, 3.25, 0.6218, 3.324, 0.6218, 3.324, 0.6218, 3.25, 0.6218, 3.25, 0.7643, 3.324, 0.7643, 3.324, 0.7643, 3.25, 0.7643, 3.25, 0.8877, 3.324, 0.8877, 3.25, 0.4976, 3.171, 0.4976, 3.171, 0.6218, 3.25, 0.6218, 3.25, 0.6218, 3.171, 0.6218, 3.171, 0.7643, 3.25, 0.7643, 3.25, 0.7643, 3.171, 0.7643, 3.171, 0.8877, 3.25, 0.8877, 3.171, 0.4976, 3.09, 0.4976, 3.09, 0.6218, 3.171, 0.6218, 3.171, 0.6218, 3.09, 0.6218, 3.09, 0.7643, 3.171, 0.7643, 3.171, 0.7643, 3.09, 0.7643, 3.09, 0.8877, 3.171, 0.8877, 3.09, 0.4976, 3.061, 0.4976, 3.061, 0.6218, 3.09, 0.6218, 3.09, 0.6218, 3.061, 0.6218, 3.061, 0.7643, 3.09, 0.7643, 3.09, 0.7643, 3.061, 0.7643, 3.061, 0.8877, 3.09, 0.8877, 3.061, 0.4976, 3.007, 0.4976, 3.007, 0.6218, 3.061, 0.6218, 3.061, 0.6218, 3.007, 0.6218, 3.007, 0.7643, 3.061, 0.7643, 3.061, 0.7643, 3.007, 0.7643, 3.007, 0.8877, 3.061, 0.8877, 3.007, 0.4976, 2.968, 0.4976, 2.968, 0.6218, 3.007, 0.6218, 3.007, 0.6218, 2.968, 0.6218, 2.968, 0.7643, 3.007, 0.7643, 3.007, 0.7643, 2.968, 0.7643, 2.968, 0.8877, 3.007, 0.8877, 2.968, 0.4976, 2.925, 0.4976, 2.925, 0.6218, 2.968, 0.6218, 2.968, 0.6218, 2.925, 0.6218, 2.925, 0.7643, 2.968, 0.7643, 2.968, 0.7643, 2.925, 0.7643, 2.925, 0.8877, 2.968, 0.8877, 2.925, 0.4976, 2.862, 0.4976, 2.862, 0.6218, 2.925, 0.6218, 2.925, 0.6218, 2.862, 0.6218, 2.862, 0.7643, 2.925, 0.7643, 2.925, 0.7643, 2.862, 0.7643, 2.862, 0.8877, 2.925, 0.8877, 2.862, 0.4976, 2.787, 0.4976, 2.787, 0.6218, 2.862, 0.6218, 2.862, 0.6218, 2.787, 0.6218, 2.787, 0.7643, 2.862, 0.7643, 2.862, 0.7643, 2.787, 0.7643, 2.787, 0.8877, 2.862, 0.8877, 2.787, 0.4976, 2.703, 0.4976, 2.703, 0.6218, 2.787, 0.6218, 2.787, 0.6218, 2.703, 0.6218, 2.703, 0.7643, 2.787, 0.7643, 2.787, 0.7643, 2.703, 0.7643, 2.703, 0.8877, 2.787, 0.8877, 3.324, 0.8877, 3.549, 0.8877, 3.549, 0.7643, 3.324, 0.7643, 3.324, 0.7643, 3.549, 0.7643, 3.549, 0.6218, 3.324, 0.6218, 3.324, 0.6218, 3.549, 0.6218, 3.549, 0.4976, 3.324, 0.4976, 2.473, 0.4976, 2.214, 0.4976, 2.214, 0.6218, 2.473, 0.6218, 2.473, 0.6218, 2.214, 0.6218, 2.214, 0.7643, 2.473, 0.7643, 2.473, 0.7643, 2.214, 0.7643, 2.214, 0.8877, 2.473, 0.8877, 6.721, 0.4976, 6.635, 0.4976, 6.635, 0.6218, 6.721, 0.6218, 6.721, 0.6218, 6.635, 0.6218, 6.635, 0.7643, 6.721, 0.7643, 6.721, 0.7643, 6.635, 0.7643, 6.635, 0.8877, 6.721, 0.8877, 6.814, 0.4976, 6.721, 0.4976, 6.721, 0.6218, 6.814, 0.6218, 6.814, 0.6218, 6.721, 0.6218, 6.721, 0.7643, 6.814, 0.7643, 6.814, 0.7643, 6.721, 0.7643, 6.721, 0.8877, 6.814, 0.8877, 6.897, 0.4976, 6.814, 0.4976, 6.814, 0.6218, 6.897, 0.6218, 6.897, 0.6218, 6.814, 0.6218, 6.814, 0.7643, 6.897, 0.7643, 6.897, 0.7643, 6.814, 0.7643, 6.814, 0.8877, 6.897, 0.8877, 6.992, 0.4976, 6.897, 0.4976, 6.897, 0.6218, 6.992, 0.6218, 6.992, 0.6218, 6.897, 0.6218, 6.897, 0.7643, 6.992, 0.7643, 6.992, 0.7643, 6.897, 0.7643, 6.897, 0.8877, 6.992, 0.8877, 7.138, 0.4976, 6.992, 0.4976, 6.992, 0.6218, 7.138, 0.6218, 7.138, 0.6218, 6.992, 0.6218, 6.992, 0.7643, 7.138, 0.7643, 7.138, 0.7643, 6.992, 0.7643, 6.992, 0.8877, 7.138, 0.8877, 2.214, 0.4976, 2.058, 0.4976, 2.058, 0.6218, 2.214, 0.6218, 2.214, 0.6218, 2.058, 0.6218, 2.058, 0.7643, 2.214, 0.7643, 2.214, 0.7643, 2.058, 0.7643, 2.058, 0.8877, 2.214, 0.8877, 2.058, 0.4976, 1.849, 0.4976, 1.849, 0.6218, 2.058, 0.6218, 2.058, 0.6218, 1.849, 0.6218, 1.849, 0.7643, 2.058, 0.7643, 2.058, 0.7643, 1.849, 0.7643, 1.849, 0.8877, 2.058, 0.8877, 1.849, 0.4976, 1.655, 0.4976, 1.655, 0.6218, 1.849, 0.6218, 1.849, 0.6218, 1.655, 0.6218, 1.655, 0.7643, 1.849, 0.7643, 1.849, 0.7643, 1.655, 0.7643, 1.655, 0.8877, 1.849, 0.8877, 1.655, 0.4976, 1.439, 0.4976, 1.439, 0.6218, 1.655, 0.6218, 1.655, 0.6218, 1.439, 0.6218, 1.439, 0.7643, 1.655, 0.7643, 1.655, 0.7643, 1.439, 0.7643, 1.439, 0.8877, 1.655, 0.8877, 1.439, 0.4976, 1.229, 0.4976, 1.229, 0.6218, 1.439, 0.6218, 1.439, 0.6218, 1.229, 0.6218, 1.229, 0.7643, 1.439, 0.7643, 1.439, 0.7643, 1.229, 0.7643, 1.229, 0.8877, 1.439, 0.8877, 1.229, 0.4976, 1.071, 0.4976, 1.071, 0.6218, 1.229, 0.6218, 1.229, 0.6218, 1.071, 0.6218, 1.071, 0.7643, 1.229, 0.7643, 1.229, 0.7643, 1.071, 0.7643, 1.071, 0.8877, 1.229, 0.8877, 1.071, 0.4976, 0.8852, 0.4976, 0.8852, 0.6218, 1.071, 0.6218, 1.071, 0.6218, 0.8852, 0.6218, 0.8852, 0.7643, 1.071, 0.7643, 1.071, 0.7643, 0.8852, 0.7643, 0.8852, 0.8877, 1.071, 0.8877, 0.8852, 0.4976, 0.6543, 0.4976, 0.6543, 0.6218, 0.8852, 0.6218, 0.8852, 0.6218, 0.6543, 0.6218, 0.6543, 0.7643, 0.8852, 0.7643, 0.8852, 0.7643, 0.6543, 0.7643, 0.6543, 0.8877, 0.8852, 0.8877, 0.6543, 0.4976, 0.4162, 0.4976, 0.4162, 0.6218, 0.6543, 0.6218, 0.6543, 0.6218, 0.4162, 0.6218, 0.4162, 0.7643, 0.6543, 0.7643, 0.6543, 0.7643, 0.4162, 0.7643, 0.4162, 0.8877, 0.6543, 0.8877, 0.4162, 0.4976, 0.1989, 0.4976, 0.1989, 0.6218, 0.4162, 0.6218, 0.4162, 0.6218, 0.1989, 0.6218, 0.1989, 0.7643, 0.4162, 0.7643, 0.4162, 0.7643, 0.1989, 0.7643, 0.1989, 0.8877, 0.4162, 0.8877, 0.1989, 0.4976, -0.0005879, 0.4976, -0.0005879, 0.6218, 0.1989, 0.6218, 0.1989, 0.6218, -0.0005879, 0.6218, -0.0005879, 0.7643, 0.1989, 0.7643, 0.1989, 0.7643, -0.0005879, 0.7643, -0.0005879, 0.8877, 0.1989, 0.8877, 2.703, 0.4976, 2.473, 0.4976, 2.473, 0.6218, 2.703, 0.6218, 2.703, 0.6218, 2.473, 0.6218, 2.473, 0.7643, 2.703, 0.7643, 2.703, 0.7643, 2.473, 0.7643, 2.473, 0.8877, 2.703, 0.8877, 7.138, 0.8877, 7.389, 0.8877, 7.389, 0.7643, 7.138, 0.7643, 7.138, 0.7643, 7.389, 0.7643, 7.389, 0.6218, 7.138, 0.6218, 7.138, 0.6218, 7.389, 0.6218, 7.389, 0.4976, 7.138, 0.4976, 7.389, 0.8877, 7.718, 0.8877, 7.718, 0.7643, 7.389, 0.7643, 7.389, 0.7643, 7.718, 0.7643, 7.718, 0.6218, 7.389, 0.6218, 7.389, 0.6218, 7.718, 0.6218, 7.718, 0.4976, 7.389, 0.4976, 7.718, 0.8877, 8.028, 0.8877, 8.028, 0.7643, 7.718, 0.7643, 7.718, 0.7643, 8.028, 0.7643, 8.028, 0.6218, 7.718, 0.6218, 7.718, 0.6218, 8.028, 0.6218, 8.028, 0.4976, 7.718, 0.4976, 8.028, 0.8877, 8.357, 0.8877, 8.357, 0.7643, 8.028, 0.7643, 8.028, 0.7643, 8.357, 0.7643, 8.357, 0.6218, 8.028, 0.6218, 8.028, 0.6218, 8.357, 0.6218, 8.357, 0.4976, 8.028, 0.4976, 8.357, 0.8877, 8.744, 0.8877, 8.744, 0.7643, 8.357, 0.7643, 8.357, 0.7643, 8.744, 0.7643, 8.744, 0.6218, 8.357, 0.6218, 8.357, 0.6218, 8.744, 0.6218, 8.744, 0.4976, 8.357, 0.4976, 8.744, 0.8877, 9.181, 0.8877, 9.181, 0.7643, 8.744, 0.7643, 8.744, 0.7643, 9.181, 0.7643, 9.181, 0.6218, 8.744, 0.6218, 8.744, 0.6218, 9.181, 0.6218, 9.181, 0.4976, 8.744, 0.4976, 9.181, 0.8877, 9.373, 0.8877, 9.373, 0.7643, 9.181, 0.7643, 9.181, 0.7643, 9.373, 0.7643, 9.373, 0.6218, 9.181, 0.6218, 9.181, 0.6218, 9.373, 0.6218, 9.373, 0.4976, 9.181, 0.4976, 6.635, 0.8877, 6.558, 0.8877, 6.558, 1.001, 6.635, 1.001, 0.5383, 2.98e-08, 0.7165, 2.98e-08, 0.7114, 1.0, 0.5345, 1.0, 0.7165, 2.98e-08, 1.015, 2.98e-08, 1.008, 1.0, 0.7114, 1.0, 1.015, 2.98e-08, 1.233, 2.98e-08, 1.225, 1.0, 1.008, 1.0, 1.233, 2.98e-08, 1.469, 2.98e-08, 1.458, 1.0, 1.225, 1.0, 1.469, 2.98e-08, 1.709, 2.98e-08, 1.697, 1.0, 1.458, 1.0, 1.709, 2.98e-08, 2.085, 2.98e-08, 2.07, 1.0, 1.697, 1.0, 2.085, 2.98e-08, 2.471, 2.98e-08, 2.453, 1.0, 2.07, 1.0, 2.471, 2.98e-08, 2.671, 2.98e-08, 2.652, 1.0, 2.453, 1.0, 2.671, 2.98e-08, 3.0, 8.941e-08, 3.0, 1.0, 2.652, 1.0, -1.192e-07, 2.98e-08, 0.2777, 2.98e-08, 0.2757, 1.0, -1.192e-07, 1.0, 0.5383, 2.98e-08, 0.5345, 1.0, 0.2757, 1.0, 0.2777, 2.98e-08])
me_walls_001.materials.append(mat_pavement)
me_walls_001.update()
me_floor_001 = bpy.data.meshes.new('Floor.001')
me_floor_001.from_pydata([(39.61, -593.0, -70.96), (40.02, -476.6, -70.96), (44.2, -468.2, -41.3), (128.5, -352.6, -46.62), (103.9, -13.05, -74.95), (88.19, -13.51, -75.1), (82.06, 0.4089, -186.2), (82.06, 0.4089, -66.71), (79.67, 32.97, -21.21), (74.9, 117.3, -20.96), (74.9, 117.3, -186.2), (79.67, 32.97, -186.2), (-68.31, 117.3, -20.91), (-72.07, 32.82, -21.5), (-105.5, -260.4, -186.3), (-54.27, -262.4, -45.91), (-101.5, -109.1, -186.3), (-71.93, -14.6, -195.9), (-54.99, -231.3, -74.89), (-55.05, -111.9, -75.04), (-71.93, -14.6, -75.02), (88.19, -13.51, -186.2), (-157.4, -320.5, -85.39), (-184.2, -332.9, -92.46), (-196.2, -349.4, -101.1), (-277.6, -349.2, -115.1), (-67.6, 0.2132, -66.63), (159.1, -148.5, -65.48), (159.0, -141.3, -65.28), (130.1, -199.0, -36.84), (159.1, -119.5, -65.49), (159.1, -43.25, -65.37), (-146.4, -278.8, -186.3), (-399.0, -412.3, -115.1), (-336.3, -350.1, -115.1), (-380.6, -368.2, -115.1), (-280.3, -592.7, -103.2), (-399.0, -473.2, -115.1), (-364.2, -557.6, -111.6), (39.56, -635.5, -186.3), (-192.5, -296.7, -186.3), (-211.6, -309.8, -186.3), (-278.5, -306.7, -186.3), (-440.6, -404.0, -186.3), (-344.4, -308.4, -186.3), (-410.5, -338.0, -186.3), (-289.1, -634.2, -186.3), (-440.7, -481.3, -186.3), (-394.9, -587.1, -186.3), (-83.06, -630.7, -70.96), (-87.52, -672.7, -186.3), (159.1, -44.09, -186.3), (-119.1, -266.5, -186.3), (-132.8, -272.6, -186.3), (-82.23, -278.8, -57.38), (-110.2, -295.2, -68.86), (159.1, -122.1, -186.3), (40.02, -476.6, -186.3), (44.2, -468.2, -186.3), (128.5, -352.6, -186.3), (130.1, -199.0, -186.3), (159.0, -141.3, -186.3), (103.9, -13.05, -186.3), (-68.31, 117.3, -195.9), (-72.07, 32.82, -195.9), (-67.6, 0.2132, -195.9), (-104.5, -222.8, -186.3), (154.2, -150.9, -186.3)], [], [(20, 17, 16, 19), (25, 42, 44, 34), (19, 16, 66, 18), (38, 37, 47, 48), (24, 23, 40, 41), (33, 35, 45, 43), (49, 36, 46, 50), (36, 38, 48, 46), (25, 24, 41, 42), (37, 33, 43, 47), (35, 34, 44, 45), (40, 23, 22, 32), (0, 49, 50, 39), (30, 28, 61, 56), (54, 15, 14, 52), (22, 55, 53, 32), (55, 54, 52, 53), (1, 0, 39, 57), (3, 2, 58, 59), (29, 3, 59, 60), (2, 1, 57, 58), (56, 51, 31, 30), (51, 62, 4, 31), (21, 5, 4, 62), (7, 5, 21, 6), (8, 7, 6, 11), (9, 8, 11, 10), (26, 13, 64, 65), (13, 12, 63, 64), (20, 26, 65, 17), (12, 9, 10, 63), (18, 66, 14, 15), (27, 67, 61, 28), (60, 67, 27, 29)])
me_floor_001.polygons.foreach_set('use_smooth', [True] * 34)
_uv = me_floor_001.uv_layers.new(name='UVMap')
_uv.uv.foreach_set('vector', [14.5, -0.03226, 14.5, 1.068, 13.87, 1.065, 13.87, -0.03087, 11.31, -0.02517, 11.31, 1.053, 10.91, 1.051, 10.92, -0.02429, 13.87, -0.03087, 13.87, 1.065, 13.13, 1.062, 13.14, -0.02923, 9.076, -0.02019, 9.73, -0.02164, 9.725, 1.046, 9.071, 1.043, 11.92, -0.02653, 12.07, -0.02685, 12.06, 1.057, 11.92, 1.056, 10.16, -0.0226, 10.54, -0.02344, 10.53, 1.05, 10.15, 1.048, 7.128, -0.01585, 8.421, -0.01873, 8.416, 1.04, 7.123, 1.034, 8.421, -0.01873, 9.076, -0.02019, 9.071, 1.043, 8.416, 1.04, 11.31, -0.02517, 11.92, -0.02653, 11.92, 1.056, 11.31, 1.053, 9.73, -0.02164, 10.16, -0.0226, 10.15, 1.048, 9.725, 1.046, 10.54, -0.02344, 10.92, -0.02429, 10.91, 1.051, 10.53, 1.05, 12.06, 1.057, 12.07, -0.02685, 12.32, -0.02741, 12.31, 1.058, 6.303, -0.01401, 7.128, -0.01585, 7.123, 1.034, 6.298, 1.03, 2.856, -0.006343, 2.976, -0.00661, 2.971, 1.014, 2.851, 1.013, 12.75, -0.02837, 12.91, -0.02872, 12.9, 1.061, 12.75, 1.06, 12.32, -0.02741, 12.54, -0.02791, 12.54, 1.059, 12.31, 1.058, 12.54, -0.02791, 12.75, -0.02837, 12.75, 1.06, 12.54, 1.059, 5.432, -0.01207, 6.303, -0.01401, 6.298, 1.03, 5.427, 1.026, 4.381, -0.009737, 5.287, -0.01175, 5.282, 1.025, 4.376, 1.021, 3.409, -0.007573, 4.381, -0.009737, 4.376, 1.021, 3.404, 1.016, 5.287, -0.01175, 5.432, -0.01207, 5.427, 1.026, 5.282, 1.025, 2.851, 1.013, 2.363, 1.011, 2.367, -0.00526, 2.856, -0.006343, 2.363, 1.011, 1.961, 1.009, 1.966, -0.004369, 2.367, -0.00526, 1.862, 1.009, 1.866, -0.004147, 1.966, -0.004369, 1.961, 1.009, 1.763, -0.003917, 1.866, -0.004147, 1.862, 1.009, 1.758, 1.008, 1.482, -0.003292, 1.763, -0.003917, 1.758, 1.008, 1.477, 1.007, 0.947, -0.002103, 1.482, -0.003292, 1.477, 1.007, 0.9423, 1.004, 14.6, -0.03249, 14.89, -0.03312, 14.88, 1.07, 14.6, 1.069, 14.89, -0.03312, 15.42, -0.03431, 15.41, 1.073, 14.88, 1.07, 14.5, -0.03226, 14.6, -0.03249, 14.6, 1.069, 14.5, 1.068, -2.567e-06, 4.324e-06, 0.947, -0.002103, 0.9423, 1.004, -0.004652, 1.0, 13.14, -0.02923, 13.13, 1.062, 12.9, 1.061, 12.91, -0.02872, 3.033, -0.006737, 3.028, 1.014, 2.971, 1.014, 2.976, -0.00661, 3.404, 1.016, 3.028, 1.014, 3.033, -0.006737, 3.409, -0.007573])
me_floor_001.materials.append(mat_pavement)
me_floor_001.remesh_voxel_size = 1.05
me_floor_001.update()

# ---- objects
ob_walls = bpy.data.objects.new('Walls', me_walls)
ob_floor = bpy.data.objects.new('Floor', me_floor)
ob_walls_001 = bpy.data.objects.new('Walls.001', me_walls_001)
ob_floor_001 = bpy.data.objects.new('Floor.001', me_floor_001)

# ---- transforms, parenting, visibility, modifiers, constraints
ob_walls.location = (110.0, 240.0, 66.0)
_m = ob_walls.modifiers.new('Auto Smooth', 'NODES')
_m.node_group = ng_auto_smooth
_gi = [s.identifier for s in ng_auto_smooth.interface.items_tree if s.item_type == 'SOCKET' and s.in_out == 'INPUT']
_m[_gi[1]] = 0.5236  # Angle
ob_floor.location = (145.8, 290.5, 68.35)
ob_floor.color = (0.8, 0.8, 0.8, 1.0)
_m = ob_floor.modifiers.new('Triangulate', 'TRIANGULATE')
_m = ob_floor.modifiers.new('Auto Smooth', 'NODES')
_m.node_group = ng_auto_smooth
_gi = [s.identifier for s in ng_auto_smooth.interface.items_tree if s.item_type == 'SOCKET' and s.in_out == 'INPUT']
_m[_gi[1]] = 0.3491  # Angle
ob_walls_001.location = (110.0, 240.0, 66.0)
_m = ob_walls_001.modifiers.new('Auto Smooth', 'NODES')
_m.node_group = ng_auto_smooth
_gi = [s.identifier for s in ng_auto_smooth.interface.items_tree if s.item_type == 'SOCKET' and s.in_out == 'INPUT']
_m[_gi[1]] = 0.5236  # Angle
ob_floor_001.location = (145.8, 290.5, 68.35)
ob_floor_001.color = (0.8, 0.8, 0.8, 1.0)
_m = ob_floor_001.modifiers.new('Triangulate', 'TRIANGULATE')
_m = ob_floor_001.modifiers.new('Auto Smooth', 'NODES')
_m.node_group = ng_auto_smooth
_gi = [s.identifier for s in ng_auto_smooth.interface.items_tree if s.item_type == 'SOCKET' and s.in_out == 'INPUT']
_m[_gi[1]] = 0.3491  # Angle

# ---- collection membership
col_collection.objects.link(ob_walls)
col_collection.objects.link(ob_floor)
col_collection.objects.link(ob_walls_001)
col_collection.objects.link(ob_floor_001)

# ---- scene / render settings (as saved in the file)
scene.frame_start = 1; scene.frame_end = 250; scene.frame_set(1)
scene.render.engine = 'BLENDER_EEVEE_NEXT'
scene.render.fps = 25
scene.cycles.sampling_pattern = 'TABULATED_SOBOL'
scene.view_settings.view_transform = 'Filmic'
bpy.context.view_layer.update()

# ---- added for rendering (the .blend has no active camera and no usable light): camera, sun
cam_auto = bpy.data.cameras.new('AutoCamera')
cam_auto.lens = 50.0
cam_auto.sensor_width = 36.0
cam_auto.clip_end = 21944.0
ob_auto_camera = bpy.data.objects.new('AutoCamera', cam_auto)
scene.collection.objects.link(ob_auto_camera)
ob_auto_camera.location = (1321.65, -1536.07, 1009.5)
ob_auto_camera.rotation_euler = (1.09748, -7.21219e-08, 0.694738)
scene.camera = ob_auto_camera
light_auto_sun = bpy.data.lights.new('AutoSun', 'SUN')
light_auto_sun.energy = 3.0
light_auto_sun.angle = 0.0523599
ob_auto_sun = bpy.data.objects.new('AutoSun', light_auto_sun)
scene.collection.objects.link(ob_auto_sun)
ob_auto_sun.rotation_euler = (0.872665, 0.174533, 0.523599)
bpy.context.view_layer.update()
